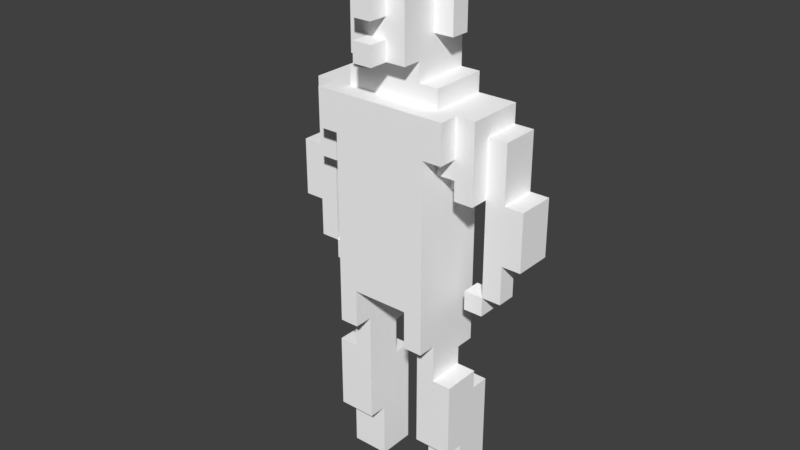 # Source: Renato_Stand.blend  (saved by Blender 2.79.0; exported with 4.5.12 LTS)
import bpy
from mathutils import Matrix  # noqa: F401  (used for matrix-valued properties, if any)

bpy.ops.wm.read_factory_settings(use_empty=True)
scene = bpy.context.scene
scene.name = 'Scene'

# ---- collections
col_collection_1 = bpy.data.collections.new('Collection 1'); scene.collection.children.link(col_collection_1)

# ---- materials (node trees are filled in below, after node groups)
mat_palette_011 = bpy.data.materials.new('palette.011')
mat_palette_011.alpha_threshold = 0.0
mat_palette_011.use_transparent_shadow = False
mat_palette_011.diffuse_color = (1.0, 1.0, 1.0, 1.0)
mat_palette_011.specular_color = (0.0, 0.0, 0.0)
mat_palette_011.roughness = 0.5
mat_palette_011.specular_intensity = 1.0

# ---- material node trees

# ---- world
world_world = bpy.data.worlds.new('World'); scene.world = world_world
world_world.color = (0.05088, 0.05088, 0.05088)
world_world.use_sun_shadow = False
world_world.sun_shadow_jitter_overblur = 0.0
world_world.cycles.sampling_method = 'MANUAL'

# ---- meshes
me_stand_renato = bpy.data.meshes.new('STAND_Renato')
me_stand_renato.from_pydata([(-6.5, 17.0, -0.5), (-6.5, 14.0, -2.5), (-6.5, 14.0, -0.5), (-6.5, 17.0, -2.5), (-5.5, 13.0, -1.5), (-5.5, 12.0, -1.5), (-5.5, 12.0, -0.5), (-5.5, 14.0, -0.5), (-5.5, 13.0, -2.5), (-5.5, 14.0, -2.5), (-5.5, 20.0, -0.5), (-5.5, 17.0, -2.5), (-5.5, 17.0, -0.5), (-5.5, 20.0, -2.5), (-4.5, 12.0, -0.5), (-4.5, 11.0, -1.5), (-4.5, 11.0, -0.5), (-4.5, 12.0, -1.5), (-4.5, 20.0, -0.5), (-4.5, 17.0, -0.5), (-4.5, 17.0, 0.5), (-4.5, 21.0, 0.5), (-4.5, 20.0, -2.5), (-4.5, 21.0, -2.5), (-3.5, 1.0, -0.5), (-3.5, 0.0, -2.5), (-3.5, 0.0, -0.5), (-3.5, 1.0, -2.5), (-3.5, 2.0, -0.5), (-3.5, 2.0, -2.5), (-3.5, 3.0, -0.5), (-3.5, 6.0, -1.5), (-3.5, 3.0, 0.5), (-3.5, 6.0, -2.5), (-3.5, 7.0, 0.5), (-3.5, 7.0, -1.5), (-3.5, 21.0, 1.5), (-3.5, 19.0, 0.5), (-3.5, 19.0, 1.5), (-3.5, 21.0, 0.5), (-2.5, 8.0, -1.5), (-2.5, 7.0, -1.5), (-2.5, 7.0, 0.5), (-2.5, 9.0, 0.5), (-2.5, 8.0, -2.5), (-2.5, 11.0, 1.5), (-2.5, 9.0, 1.5), (-2.5, 11.0, -2.5), (-2.5, 17.0, -0.5), (-2.5, 17.0, -2.5), (-2.5, 18.0, 0.5), (-2.5, 18.0, -0.5), (-2.5, 19.0, 1.5), (-2.5, 19.0, 0.5), (-2.5, 22.0, 0.5), (-2.5, 21.0, -2.5), (-2.5, 21.0, 0.5), (-2.5, 22.0, -2.5), (-2.5, 26.0, -0.5), (-2.5, 24.0, -1.5), (-2.5, 24.0, -0.5), (-2.5, 26.0, -1.5), (-1.5, 23.0, 0.5), (-1.5, 22.0, -2.5), (-1.5, 22.0, 0.5), (-1.5, 23.0, -0.5), (-1.5, 24.0, -0.5), (-1.5, 23.0, 1.5), (-1.5, 24.0, -1.5), (-1.5, 24.0, -2.5), (-1.5, 25.0, 1.5), (-1.5, 25.0, 0.5), (-1.5, 26.0, 1.5), (-1.5, 26.0, 0.5), (-1.5, 26.0, -0.5), (-1.5, 26.0, -1.5), (-1.5, 27.0, 1.5), (-1.5, 27.0, 0.5), (-1.5, 28.0, 1.5), (-1.5, 28.0, -2.5), (-0.5, 24.0, 2.5), (-0.5, 23.0, 1.5), (-0.5, 23.0, 2.5), (-0.5, 24.0, 1.5), (-0.5, 26.0, 1.5), (-0.5, 25.0, 1.5), (-0.5, 25.0, 2.5), (-0.5, 27.0, 2.5), (-0.5, 27.0, 1.5), (-0.5, 29.0, 1.5), (-0.5, 28.0, -0.5), (-0.5, 28.0, 1.5), (-0.5, 29.0, -0.5), (0.5, 29.0, -0.5), (0.5, 28.0, -1.5), (0.5, 28.0, -0.5), (0.5, 29.0, -1.5), (1.5, 1.0, -0.5), (1.5, 0.0, -2.5), (1.5, 0.0, -0.5), (1.5, 1.0, -2.5), (1.5, 2.0, -0.5), (1.5, 2.0, -2.5), (1.5, 3.0, -0.5), (1.5, 6.0, -1.5), (1.5, 3.0, 0.5), (1.5, 6.0, -2.5), (1.5, 8.0, -1.5), (1.5, 9.0, 0.5), (1.5, 8.0, -2.5), (1.5, 11.0, 1.5), (1.5, 9.0, 1.5), (1.5, 11.0, -2.5), (3.5, 12.0, -0.5), (3.5, 11.0, -1.5), (3.5, 11.0, -0.5), (3.5, 12.0, -1.5), (3.5, 18.0, 0.5), (3.5, 17.0, -0.5), (3.5, 17.0, 0.5), (3.5, 18.0, -0.5), (4.5, 13.0, -1.5), (4.5, 12.0, -1.5), (4.5, 12.0, -0.5), (4.5, 17.0, -0.5), (4.5, 13.0, -2.5), (4.5, 17.0, -2.5), (-4.5, 12.0, -0.5), (-4.5, 12.0, -1.5), (-4.5, 13.0, -1.5), (-4.5, 17.0, -0.5), (-4.5, 13.0, -2.5), (-4.5, 17.0, -2.5), (-3.5, 11.0, -0.5), (-3.5, 11.0, -1.5), (-3.5, 12.0, -0.5), (-3.5, 12.0, -1.5), (-3.5, 17.0, 0.5), (-3.5, 17.0, -0.5), (-3.5, 18.0, 0.5), (-3.5, 18.0, -0.5), (-1.5, 0.0, -0.5), (-1.5, 0.0, -2.5), (-1.5, 1.0, -0.5), (-1.5, 1.0, -2.5), (-1.5, 2.0, -0.5), (-1.5, 2.0, -2.5), (-1.5, 3.0, -0.5), (-1.5, 6.0, -1.5), (-1.5, 3.0, 0.5), (-1.5, 6.0, -2.5), (-1.5, 8.0, -1.5), (-1.5, 9.0, 0.5), (-1.5, 8.0, -2.5), (-1.5, 9.0, 1.5), (-1.5, 11.0, 1.5), (-1.5, 11.0, -2.5), (0.5, 23.0, 2.5), (0.5, 23.0, 1.5), (0.5, 24.0, 2.5), (0.5, 24.0, 1.5), (0.5, 25.0, 2.5), (0.5, 25.0, 1.5), (0.5, 26.0, 1.5), (0.5, 27.0, 2.5), (0.5, 27.0, 1.5), (1.5, 22.0, 0.5), (1.5, 22.0, -2.5), (1.5, 23.0, 0.5), (1.5, 23.0, -0.5), (1.5, 23.0, 1.5), (1.5, 24.0, -0.5), (1.5, 24.0, -1.5), (1.5, 24.0, -2.5), (1.5, 25.0, 1.5), (1.5, 25.0, 0.5), (1.5, 26.0, 1.5), (1.5, 26.0, 0.5), (1.5, 26.0, -0.5), (1.5, 26.0, -1.5), (1.5, 27.0, 1.5), (1.5, 27.0, 0.5), (1.5, 28.0, -1.5), (1.5, 28.0, -2.5), (1.5, 29.0, 1.5), (1.5, 29.0, -1.5), (2.5, 7.0, 0.5), (2.5, 7.0, -1.5), (2.5, 8.0, -1.5), (2.5, 9.0, 0.5), (2.5, 8.0, -2.5), (2.5, 9.0, 1.5), (2.5, 11.0, 1.5), (2.5, 11.0, -2.5), (2.5, 17.0, -0.5), (2.5, 17.0, -2.5), (2.5, 18.0, 0.5), (2.5, 18.0, -0.5), (2.5, 19.0, 1.5), (2.5, 19.0, 0.5), (2.5, 21.0, 0.5), (2.5, 21.0, -2.5), (2.5, 22.0, 0.5), (2.5, 22.0, -2.5), (2.5, 24.0, -0.5), (2.5, 24.0, -1.5), (2.5, 26.0, -0.5), (2.5, 26.0, -1.5), (3.5, 0.0, -0.5), (3.5, 0.0, -2.5), (3.5, 1.0, -0.5), (3.5, 1.0, -2.5), (3.5, 2.0, -0.5), (3.5, 2.0, -2.5), (3.5, 3.0, -0.5), (3.5, 6.0, -1.5), (3.5, 3.0, 0.5), (3.5, 6.0, -2.5), (3.5, 7.0, 0.5), (3.5, 7.0, -1.5), (3.5, 19.0, 1.5), (3.5, 19.0, 0.5), (3.5, 21.0, 1.5), (3.5, 21.0, 0.5), (4.5, 11.0, -0.5), (4.5, 11.0, -1.5), (4.5, 12.0, -0.5), (4.5, 12.0, -1.5), (4.5, 17.0, 0.5), (4.5, 17.0, -0.5), (4.5, 20.0, -0.5), (4.5, 21.0, 0.5), (4.5, 20.0, -2.5), (4.5, 21.0, -2.5), (5.5, 12.0, -0.5), (5.5, 12.0, -1.5), (5.5, 13.0, -1.5), (5.5, 14.0, -0.5), (5.5, 13.0, -2.5), (5.5, 14.0, -2.5), (5.5, 17.0, -0.5), (5.5, 17.0, -2.5), (5.5, 20.0, -0.5), (5.5, 20.0, -2.5), (6.5, 14.0, -0.5), (6.5, 14.0, -2.5), (6.5, 17.0, -0.5), (6.5, 17.0, -2.5), (0.5, 23.0, 2.5), (-0.5, 24.0, 2.5), (-0.5, 23.0, 2.5), (0.5, 24.0, 2.5), (0.5, 25.0, 2.5), (-0.5, 27.0, 2.5), (-0.5, 25.0, 2.5), (0.5, 27.0, 2.5), (-2.5, 19.0, 1.5), (-3.5, 21.0, 1.5), (-3.5, 19.0, 1.5), (-1.5, 9.0, 1.5), (-2.5, 11.0, 1.5), (-2.5, 9.0, 1.5), (-1.5, 11.0, 1.5), (-0.5, 23.0, 1.5), (-1.5, 25.0, 1.5), (-1.5, 23.0, 1.5), (-0.5, 24.0, 1.5), (-0.5, 25.0, 1.5), (-1.5, 26.0, 1.5), (-0.5, 26.0, 1.5), (-1.5, 27.0, 1.5), (-0.5, 27.0, 1.5), (-1.5, 28.0, 1.5), (-0.5, 28.0, 1.5), (0.5, 24.0, 1.5), (0.5, 25.0, 1.5), (0.5, 27.0, 1.5), (-0.5, 29.0, 1.5), (1.5, 11.0, 1.5), (1.5, 23.0, 1.5), (0.5, 23.0, 1.5), (1.5, 25.0, 1.5), (0.5, 26.0, 1.5), (1.5, 26.0, 1.5), (1.5, 27.0, 1.5), (1.5, 29.0, 1.5), (2.5, 9.0, 1.5), (1.5, 9.0, 1.5), (2.5, 11.0, 1.5), (2.5, 19.0, 1.5), (3.5, 19.0, 1.5), (3.5, 21.0, 1.5), (-3.5, 17.0, 0.5), (-4.5, 21.0, 0.5), (-4.5, 17.0, 0.5), (-3.5, 18.0, 0.5), (-3.5, 19.0, 0.5), (-3.5, 21.0, 0.5), (-2.5, 7.0, 0.5), (-3.5, 7.0, 0.5), (-3.5, 3.0, 0.5), (-2.5, 18.0, 0.5), (-2.5, 19.0, 0.5), (-1.5, 3.0, 0.5), (-2.5, 9.0, 0.5), (-1.5, 9.0, 0.5), (-1.5, 21.0, 0.5), (-2.5, 22.0, 0.5), (-2.5, 21.0, 0.5), (-1.5, 22.0, 0.5), (-0.5, 23.0, 0.5), (-1.5, 23.0, 0.5), (0.5, 23.0, 0.5), (1.5, 21.0, 0.5), (1.5, 22.0, 0.5), (1.5, 23.0, 0.5), (2.5, 7.0, 0.5), (1.5, 9.0, 0.5), (1.5, 3.0, 0.5), (2.5, 9.0, 0.5), (2.5, 21.0, 0.5), (2.5, 22.0, 0.5), (3.5, 3.0, 0.5), (3.5, 7.0, 0.5), (3.5, 18.0, 0.5), (2.5, 19.0, 0.5), (2.5, 18.0, 0.5), (3.5, 19.0, 0.5), (4.5, 17.0, 0.5), (3.5, 21.0, 0.5), (3.5, 17.0, 0.5), (4.5, 21.0, 0.5), (-5.5, 14.0, -0.5), (-6.5, 17.0, -0.5), (-6.5, 14.0, -0.5), (-5.5, 17.0, -0.5), (-4.5, 12.0, -0.5), (-5.5, 12.0, -0.5), (-4.5, 17.0, -0.5), (-5.5, 20.0, -0.5), (-4.5, 20.0, -0.5), (-3.5, 11.0, -0.5), (-4.5, 11.0, -0.5), (-3.5, 12.0, -0.5), (-2.5, 17.0, -0.5), (-3.5, 18.0, -0.5), (-3.5, 17.0, -0.5), (-2.5, 18.0, -0.5), (-1.5, 0.0, -0.5), (-3.5, 1.0, -0.5), (-3.5, 0.0, -0.5), (-1.5, 1.0, -0.5), (-3.5, 2.0, -0.5), (-1.5, 2.0, -0.5), (-3.5, 3.0, -0.5), (-1.5, 3.0, -0.5), (-1.5, 24.0, -0.5), (-2.5, 26.0, -0.5), (-2.5, 24.0, -0.5), (-1.5, 26.0, -0.5), (2.5, 24.0, -0.5), (1.5, 26.0, -0.5), (1.5, 24.0, -0.5), (2.5, 26.0, -0.5), (3.5, 0.0, -0.5), (1.5, 1.0, -0.5), (1.5, 0.0, -0.5), (3.5, 1.0, -0.5), (1.5, 2.0, -0.5), (3.5, 2.0, -0.5), (1.5, 3.0, -0.5), (3.5, 3.0, -0.5), (3.5, 17.0, -0.5), (2.5, 18.0, -0.5), (2.5, 17.0, -0.5), (3.5, 18.0, -0.5), (4.5, 11.0, -0.5), (3.5, 12.0, -0.5), (3.5, 11.0, -0.5), (4.5, 12.0, -0.5), (5.5, 12.0, -0.5), (4.5, 17.0, -0.5), (5.5, 14.0, -0.5), (5.5, 17.0, -0.5), (4.5, 20.0, -0.5), (5.5, 20.0, -0.5), (6.5, 14.0, -0.5), (6.5, 17.0, -0.5), (-0.5, 28.0, -0.5), (-0.5, 29.0, -0.5), (0.5, 28.0, -0.5), (0.5, 29.0, -0.5), (-5.5, 12.0, -1.5), (-5.5, 13.0, -1.5), (-4.5, 12.0, -1.5), (-4.5, 13.0, -1.5), (-4.5, 11.0, -1.5), (-3.5, 11.0, -1.5), (-3.5, 12.0, -1.5), (-3.5, 6.0, -1.5), (-3.5, 7.0, -1.5), (-2.5, 7.0, -1.5), (-2.5, 8.0, -1.5), (-1.5, 6.0, -1.5), (-1.5, 8.0, -1.5), (-2.5, 24.0, -1.5), (-2.5, 26.0, -1.5), (-1.5, 24.0, -1.5), (-1.5, 26.0, -1.5), (0.5, 28.0, -1.5), (0.5, 29.0, -1.5), (1.5, 28.0, -1.5), (1.5, 29.0, -1.5), (1.5, 6.0, -1.5), (1.5, 8.0, -1.5), (2.5, 7.0, -1.5), (2.5, 8.0, -1.5), (1.5, 24.0, -1.5), (1.5, 26.0, -1.5), (2.5, 24.0, -1.5), (2.5, 26.0, -1.5), (3.5, 6.0, -1.5), (3.5, 7.0, -1.5), (3.5, 11.0, -1.5), (3.5, 12.0, -1.5), (4.5, 11.0, -1.5), (4.5, 12.0, -1.5), (4.5, 13.0, -1.5), (5.5, 12.0, -1.5), (5.5, 13.0, -1.5), (-6.5, 14.0, -2.5), (-6.5, 17.0, -2.5), (-5.5, 14.0, -2.5), (-5.5, 17.0, -2.5), (-5.5, 13.0, -2.5), (-4.5, 13.0, -2.5), (-5.5, 20.0, -2.5), (-4.5, 17.0, -2.5), (-4.5, 20.0, -2.5), (-4.5, 21.0, -2.5), (-2.5, 17.0, -2.5), (-2.5, 21.0, -2.5), (-3.5, 0.0, -2.5), (-3.5, 1.0, -2.5), (-1.5, 0.0, -2.5), (-3.5, 2.0, -2.5), (-1.5, 1.0, -2.5), (-3.5, 6.0, -2.5), (-1.5, 2.0, -2.5), (-1.5, 6.0, -2.5), (-2.5, 8.0, -2.5), (-2.5, 11.0, -2.5), (-1.5, 8.0, -2.5), (-2.5, 22.0, -2.5), (-1.5, 11.0, -2.5), (-1.5, 22.0, -2.5), (1.5, 11.0, -2.5), (-1.5, 24.0, -2.5), (1.5, 22.0, -2.5), (-1.5, 28.0, -2.5), (1.5, 24.0, -2.5), (1.5, 28.0, -2.5), (1.5, 8.0, -2.5), (2.5, 8.0, -2.5), (2.5, 11.0, -2.5), (2.5, 17.0, -2.5), (2.5, 21.0, -2.5), (2.5, 22.0, -2.5), (1.5, 0.0, -2.5), (1.5, 1.0, -2.5), (3.5, 0.0, -2.5), (1.5, 2.0, -2.5), (3.5, 1.0, -2.5), (1.5, 6.0, -2.5), (3.5, 2.0, -2.5), (3.5, 6.0, -2.5), (4.5, 17.0, -2.5), (4.5, 20.0, -2.5), (4.5, 21.0, -2.5), (4.5, 13.0, -2.5), (5.5, 13.0, -2.5), (5.5, 14.0, -2.5), (5.5, 17.0, -2.5), (5.5, 20.0, -2.5), (6.5, 14.0, -2.5), (6.5, 17.0, -2.5), (-3.5, 0.0, -2.5), (-1.5, 0.0, -0.5), (-3.5, 0.0, -0.5), (-1.5, 0.0, -2.5), (1.5, 0.0, -2.5), (3.5, 0.0, -0.5), (1.5, 0.0, -0.5), (3.5, 0.0, -2.5), (-3.5, 3.0, -0.5), (-1.5, 3.0, 0.5), (-3.5, 3.0, 0.5), (-1.5, 3.0, -0.5), (1.5, 3.0, -0.5), (3.5, 3.0, 0.5), (1.5, 3.0, 0.5), (3.5, 3.0, -0.5), (-2.5, 8.0, -2.5), (-1.5, 8.0, -1.5), (-2.5, 8.0, -1.5), (-1.5, 8.0, -2.5), (1.5, 8.0, -2.5), (2.5, 8.0, -1.5), (1.5, 8.0, -1.5), (2.5, 8.0, -2.5), (-2.5, 9.0, 0.5), (-1.5, 9.0, 1.5), (-2.5, 9.0, 1.5), (-1.5, 9.0, 0.5), (1.5, 9.0, 0.5), (2.5, 9.0, 1.5), (1.5, 9.0, 1.5), (2.5, 9.0, 0.5), (-4.5, 11.0, -1.5), (-3.5, 11.0, -0.5), (-4.5, 11.0, -0.5), (-3.5, 11.0, -1.5), (3.5, 11.0, -1.5), (4.5, 11.0, -0.5), (3.5, 11.0, -0.5), (4.5, 11.0, -1.5), (-1.5, 11.0, -2.5), (1.5, 11.0, 1.5), (-1.5, 11.0, 1.5), (1.5, 11.0, -2.5), (-5.5, 12.0, -1.5), (-4.5, 12.0, -0.5), (-5.5, 12.0, -0.5), (-4.5, 12.0, -1.5), (4.5, 12.0, -1.5), (5.5, 12.0, -0.5), (4.5, 12.0, -0.5), (5.5, 12.0, -1.5), (-5.5, 13.0, -2.5), (-4.5, 13.0, -1.5), (-5.5, 13.0, -1.5), (-4.5, 13.0, -2.5), (4.5, 13.0, -2.5), (5.5, 13.0, -1.5), (4.5, 13.0, -1.5), (5.5, 13.0, -2.5), (-6.5, 14.0, -2.5), (-5.5, 14.0, -0.5), (-6.5, 14.0, -0.5), (-5.5, 14.0, -2.5), (5.5, 14.0, -2.5), (6.5, 14.0, -0.5), (5.5, 14.0, -0.5), (6.5, 14.0, -2.5), (-4.5, 17.0, -0.5), (-3.5, 17.0, 0.5), (-4.5, 17.0, 0.5), (-3.5, 17.0, -0.5), (3.5, 17.0, -0.5), (4.5, 17.0, 0.5), (3.5, 17.0, 0.5), (4.5, 17.0, -0.5), (-4.5, 17.0, -2.5), (-2.5, 17.0, -0.5), (-2.5, 17.0, -2.5), (2.5, 17.0, -2.5), (2.5, 17.0, -0.5), (4.5, 17.0, -2.5), (-3.5, 18.0, -0.5), (-2.5, 18.0, 0.5), (-3.5, 18.0, 0.5), (-2.5, 18.0, -0.5), (2.5, 18.0, -0.5), (3.5, 18.0, 0.5), (2.5, 18.0, 0.5), (3.5, 18.0, -0.5), (-3.5, 19.0, 0.5), (-2.5, 19.0, 1.5), (-3.5, 19.0, 1.5), (-2.5, 19.0, 0.5), (2.5, 19.0, 0.5), (3.5, 19.0, 1.5), (2.5, 19.0, 1.5), (3.5, 19.0, 0.5), (-0.5, 23.0, 1.5), (0.5, 23.0, 2.5), (-0.5, 23.0, 2.5), (0.5, 23.0, 1.5), (-1.5, 23.0, 0.5), (-1.5, 23.0, 1.5), (-0.5, 23.0, 0.5), (0.5, 23.0, 0.5), (1.5, 23.0, 1.5), (1.5, 23.0, 0.5), (-2.5, 24.0, -1.5), (-1.5, 24.0, -0.5), (-2.5, 24.0, -0.5), (-1.5, 24.0, -1.5), (1.5, 24.0, -1.5), (2.5, 24.0, -0.5), (1.5, 24.0, -0.5), (2.5, 24.0, -1.5), (-0.5, 25.0, 1.5), (0.5, 25.0, 2.5), (-0.5, 25.0, 2.5), (0.5, 25.0, 1.5), (-3.5, 6.0, -1.5), (-1.5, 6.0, -1.5), (-3.5, 6.0, -2.5), (-1.5, 6.0, -2.5), (1.5, 6.0, -1.5), (3.5, 6.0, -1.5), (1.5, 6.0, -2.5), (3.5, 6.0, -2.5), (-3.5, 7.0, 0.5), (-2.5, 7.0, 0.5), (-3.5, 7.0, -1.5), (-2.5, 7.0, -1.5), (2.5, 7.0, 0.5), (3.5, 7.0, 0.5), (2.5, 7.0, -1.5), (3.5, 7.0, -1.5), (-4.5, 12.0, -0.5), (-3.5, 12.0, -0.5), (-4.5, 12.0, -1.5), (-3.5, 12.0, -1.5), (3.5, 12.0, -0.5), (4.5, 12.0, -0.5), (3.5, 12.0, -1.5), (4.5, 12.0, -1.5), (-6.5, 17.0, -0.5), (-5.5, 17.0, -0.5), (-6.5, 17.0, -2.5), (-5.5, 17.0, -2.5), (5.5, 17.0, -0.5), (6.5, 17.0, -0.5), (5.5, 17.0, -2.5), (6.5, 17.0, -2.5), (-5.5, 20.0, -0.5), (-4.5, 20.0, -0.5), (-5.5, 20.0, -2.5), (-4.5, 20.0, -2.5), (4.5, 20.0, -0.5), (5.5, 20.0, -0.5), (4.5, 20.0, -2.5), (5.5, 20.0, -2.5), (-3.5, 21.0, 1.5), (3.5, 21.0, 1.5), (-3.5, 21.0, 0.5), (-2.5, 21.0, 0.5), (-1.5, 21.0, 0.5), (1.5, 21.0, 0.5), (2.5, 21.0, 0.5), (3.5, 21.0, 0.5), (-4.5, 21.0, 0.5), (-4.5, 21.0, -2.5), (-2.5, 21.0, -2.5), (4.5, 21.0, 0.5), (2.5, 21.0, -2.5), (4.5, 21.0, -2.5), (-2.5, 22.0, 0.5), (-1.5, 22.0, 0.5), (-2.5, 22.0, -2.5), (-1.5, 22.0, -2.5), (1.5, 22.0, 0.5), (2.5, 22.0, 0.5), (1.5, 22.0, -2.5), (2.5, 22.0, -2.5), (-0.5, 24.0, 2.5), (0.5, 24.0, 2.5), (-0.5, 24.0, 1.5), (0.5, 24.0, 1.5), (-2.5, 26.0, -0.5), (-1.5, 26.0, -0.5), (-2.5, 26.0, -1.5), (-1.5, 26.0, -1.5), (1.5, 26.0, -0.5), (2.5, 26.0, -0.5), (1.5, 26.0, -1.5), (2.5, 26.0, -1.5), (-0.5, 27.0, 2.5), (0.5, 27.0, 2.5), (-0.5, 27.0, 1.5), (0.5, 27.0, 1.5), (-1.5, 28.0, 1.5), (-0.5, 28.0, 1.5), (-0.5, 28.0, -0.5), (0.5, 28.0, -0.5), (0.5, 28.0, -1.5), (-1.5, 28.0, -2.5), (1.5, 28.0, -1.5), (1.5, 28.0, -2.5), (-0.5, 29.0, 1.5), (1.5, 29.0, 1.5), (-0.5, 29.0, -0.5), (0.5, 29.0, -0.5), (0.5, 29.0, -1.5), (1.5, 29.0, -1.5)], [], [(0, 1, 2), (3, 1, 0), (4, 5, 6), (7, 4, 6), (7, 8, 4), (9, 8, 7), (10, 11, 12), (13, 11, 10), (14, 15, 16), (17, 15, 14), (18, 19, 20), (21, 18, 20), (21, 22, 18), (23, 22, 21), (24, 25, 26), (27, 25, 24), (28, 27, 24), (29, 27, 28), (30, 29, 28), (31, 29, 30), (31, 30, 32), (33, 29, 31), (34, 31, 32), (35, 31, 34), (36, 37, 38), (39, 37, 36), (40, 41, 42), (43, 40, 42), (43, 44, 40), (45, 43, 46), (47, 44, 43), (47, 43, 45), (48, 47, 45), (49, 47, 48), (50, 48, 45), (51, 48, 50), (52, 50, 45), (53, 50, 52), (54, 55, 56), (57, 55, 54), (58, 59, 60), (61, 59, 58), (62, 63, 64), (65, 63, 62), (66, 62, 67), (66, 63, 65), (66, 65, 62), (68, 63, 66), (69, 63, 68), (70, 66, 67), (71, 66, 70), (72, 71, 70), (73, 66, 71), (73, 71, 72), (74, 66, 73), (75, 69, 68), (76, 73, 72), (77, 74, 73), (77, 73, 76), (77, 75, 74), (78, 77, 76), (79, 69, 75), (79, 77, 78), (79, 75, 77), (80, 81, 82), (83, 81, 80), (84, 85, 86), (87, 84, 86), (88, 84, 87), (89, 90, 91), (92, 90, 89), (93, 94, 95), (96, 94, 93), (97, 98, 99), (100, 98, 97), (101, 100, 97), (102, 100, 101), (103, 102, 101), (104, 102, 103), (104, 103, 105), (106, 102, 104), (107, 104, 105), (108, 107, 105), (108, 109, 107), (110, 108, 111), (112, 109, 108), (112, 108, 110), (113, 114, 115), (116, 114, 113), (117, 118, 119), (120, 118, 117), (121, 122, 123), (124, 121, 123), (124, 125, 121), (126, 125, 124), (127, 128, 129), (127, 129, 130), (129, 131, 130), (130, 131, 132), (133, 134, 135), (135, 134, 136), (137, 138, 139), (139, 138, 140), (141, 142, 143), (143, 142, 144), (143, 144, 145), (145, 144, 146), (145, 146, 147), (147, 146, 148), (149, 147, 148), (148, 146, 150), (149, 148, 151), (149, 151, 152), (151, 153, 152), (154, 152, 155), (152, 153, 156), (155, 152, 156), (157, 158, 159), (159, 158, 160), (161, 162, 163), (161, 163, 164), (164, 163, 165), (166, 167, 168), (168, 167, 169), (170, 168, 171), (169, 167, 171), (168, 169, 171), (171, 167, 172), (172, 167, 173), (170, 171, 174), (174, 171, 175), (174, 175, 176), (175, 171, 177), (176, 175, 177), (177, 171, 178), (172, 173, 179), (176, 177, 180), (177, 178, 181), (180, 177, 181), (178, 179, 181), (179, 173, 182), (181, 179, 182), (180, 181, 182), (182, 173, 183), (180, 182, 184), (184, 182, 185), (186, 187, 188), (186, 188, 189), (188, 190, 189), (191, 189, 192), (189, 190, 193), (192, 189, 193), (192, 193, 194), (194, 193, 195), (192, 194, 196), (196, 194, 197), (192, 196, 198), (198, 196, 199), (200, 201, 202), (202, 201, 203), (204, 205, 206), (206, 205, 207), (208, 209, 210), (210, 209, 211), (210, 211, 212), (212, 211, 213), (212, 213, 214), (214, 213, 215), (216, 214, 215), (215, 213, 217), (216, 215, 218), (218, 215, 219), (220, 221, 222), (222, 221, 223), (224, 225, 226), (226, 225, 227), (228, 229, 230), (228, 230, 231), (230, 232, 231), (231, 232, 233), (234, 235, 236), (234, 236, 237), (236, 238, 237), (237, 238, 239), (240, 241, 242), (242, 241, 243), (244, 245, 246), (246, 245, 247), (248, 249, 250), (251, 249, 248), (252, 253, 254), (255, 253, 252), (256, 257, 258), (259, 260, 261), (262, 256, 260), (262, 260, 259), (263, 264, 265), (266, 264, 263), (267, 268, 264), (267, 264, 266), (269, 270, 268), (269, 268, 267), (271, 272, 270), (271, 270, 269), (273, 272, 271), (274, 267, 266), (275, 267, 274), (276, 277, 273), (276, 273, 271), (278, 256, 262), (279, 275, 274), (279, 274, 280), (281, 282, 275), (281, 275, 279), (283, 276, 282), (283, 282, 281), (284, 277, 276), (284, 276, 283), (285, 277, 284), (286, 278, 287), (288, 256, 278), (288, 278, 286), (289, 257, 256), (289, 256, 288), (290, 257, 289), (291, 257, 290), (292, 293, 294), (295, 293, 292), (296, 293, 295), (297, 293, 296), (298, 299, 300), (301, 296, 295), (302, 296, 301), (303, 304, 298), (303, 298, 300), (305, 304, 303), (306, 307, 308), (309, 307, 306), (310, 311, 309), (310, 309, 306), (312, 310, 306), (313, 312, 306), (314, 312, 313), (315, 312, 314), (316, 317, 318), (319, 317, 316), (320, 314, 313), (321, 314, 320), (322, 316, 318), (323, 316, 322), (324, 325, 326), (327, 325, 324), (328, 329, 327), (328, 327, 324), (328, 324, 330), (331, 329, 328), (332, 333, 334), (335, 333, 332), (336, 332, 337), (336, 335, 332), (338, 339, 335), (338, 335, 336), (340, 339, 338), (341, 336, 342), (343, 336, 341), (344, 345, 346), (347, 345, 344), (348, 349, 350), (351, 352, 349), (351, 349, 348), (353, 354, 352), (353, 352, 351), (355, 354, 353), (356, 357, 358), (359, 357, 356), (360, 361, 362), (363, 361, 360), (364, 365, 366), (367, 368, 365), (367, 365, 364), (369, 370, 368), (369, 368, 367), (371, 370, 369), (372, 373, 374), (375, 373, 372), (376, 377, 378), (379, 377, 376), (380, 381, 379), (382, 381, 380), (383, 384, 381), (383, 381, 382), (385, 384, 383), (386, 383, 382), (387, 383, 386), (388, 389, 390), (390, 389, 391), (392, 393, 394), (394, 393, 395), (396, 394, 397), (397, 394, 398), (399, 400, 401), (401, 402, 403), (399, 401, 403), (403, 402, 404), (405, 406, 407), (407, 406, 408), (409, 410, 411), (411, 410, 412), (413, 414, 415), (415, 414, 416), (417, 418, 419), (419, 418, 420), (413, 415, 421), (421, 415, 422), (423, 424, 425), (425, 424, 426), (426, 427, 428), (428, 427, 429), (430, 431, 432), (432, 431, 433), (434, 432, 435), (432, 433, 435), (433, 436, 437), (435, 433, 437), (437, 436, 438), (438, 439, 440), (437, 438, 440), (440, 439, 441), (442, 443, 444), (443, 445, 446), (444, 443, 446), (445, 447, 448), (446, 445, 448), (448, 447, 449), (450, 451, 452), (441, 453, 454), (452, 451, 454), (451, 440, 454), (440, 441, 454), (454, 453, 455), (454, 455, 456), (455, 457, 458), (456, 455, 458), (457, 459, 460), (458, 457, 460), (460, 459, 461), (462, 456, 463), (456, 458, 464), (463, 456, 464), (464, 458, 465), (465, 458, 466), (466, 458, 467), (468, 469, 470), (469, 471, 472), (470, 469, 472), (471, 473, 474), (472, 471, 474), (474, 473, 475), (465, 466, 476), (476, 466, 477), (477, 466, 478), (479, 476, 480), (480, 476, 481), (476, 477, 482), (481, 476, 482), (482, 477, 483), (481, 482, 484), (484, 482, 485), (486, 487, 488), (489, 487, 486), (490, 491, 492), (493, 491, 490), (494, 495, 496), (497, 495, 494), (498, 499, 500), (501, 499, 498), (502, 503, 504), (505, 503, 502), (506, 507, 508), (509, 507, 506), (510, 511, 512), (513, 511, 510), (514, 515, 516), (517, 515, 514), (518, 519, 520), (521, 519, 518), (522, 523, 524), (525, 523, 522), (526, 527, 528), (529, 527, 526), (530, 531, 532), (533, 531, 530), (534, 535, 536), (537, 535, 534), (538, 539, 540), (541, 539, 538), (542, 543, 544), (545, 543, 542), (546, 547, 548), (549, 547, 546), (550, 551, 552), (553, 551, 550), (554, 555, 556), (557, 555, 554), (558, 559, 560), (561, 559, 558), (562, 563, 557), (562, 557, 554), (564, 563, 562), (565, 561, 558), (565, 558, 566), (567, 561, 565), (568, 569, 570), (571, 569, 568), (572, 573, 574), (575, 573, 572), (576, 577, 578), (579, 577, 576), (580, 581, 582), (583, 581, 580), (584, 585, 586), (587, 585, 584), (588, 584, 589), (590, 587, 584), (590, 584, 588), (591, 592, 587), (591, 587, 590), (593, 592, 591), (594, 595, 596), (597, 595, 594), (598, 599, 600), (601, 599, 598), (602, 603, 604), (605, 603, 602), (606, 607, 608), (608, 607, 609), (610, 611, 612), (612, 611, 613), (614, 615, 616), (616, 615, 617), (618, 619, 620), (620, 619, 621), (622, 623, 624), (624, 623, 625), (626, 627, 628), (628, 627, 629), (630, 631, 632), (632, 631, 633), (634, 635, 636), (636, 635, 637), (638, 639, 640), (640, 639, 641), (642, 643, 644), (644, 643, 645), (646, 647, 648), (648, 647, 649), (649, 647, 650), (650, 647, 651), (651, 647, 652), (652, 647, 653), (654, 648, 655), (648, 649, 655), (655, 649, 656), (653, 657, 658), (652, 653, 658), (658, 657, 659), (660, 661, 662), (662, 661, 663), (664, 665, 666), (666, 665, 667), (668, 669, 670), (670, 669, 671), (672, 673, 674), (674, 673, 675), (676, 677, 678), (678, 677, 679), (680, 681, 682), (682, 681, 683), (684, 685, 686), (686, 687, 688), (684, 686, 689), (688, 690, 689), (686, 688, 689), (689, 690, 691), (692, 693, 694), (694, 693, 695), (695, 693, 696), (696, 693, 697)])
me_stand_renato.polygons.foreach_set('use_smooth', [True] * 488)
_uv = me_stand_renato.uv_layers.new(name='UVMap')
_uv.uv.foreach_set('vector', [0.9199, 0.5, 0.9199, 0.5, 0.9199, 0.5, 0.9199, 0.5, 0.9199, 0.5, 0.9199, 0.5, 0.9199, 0.5, 0.9199, 0.5, 0.9199, 0.5, 0.9199, 0.5, 0.9199, 0.5, 0.9199, 0.5, 0.9199, 0.5, 0.9199, 0.5, 0.9199, 0.5, 0.9199, 0.5, 0.9199, 0.5, 0.9199, 0.5, 0.04102, 0.5, 0.04102, 0.5, 0.04102, 0.5, 0.04102, 0.5, 0.04102, 0.5, 0.04102, 0.5, 0.9199, 0.5, 0.9199, 0.5, 0.9199, 0.5, 0.9199, 0.5, 0.9199, 0.5, 0.9199, 0.5, 0.04102, 0.5, 0.04102, 0.5, 0.04102, 0.5, 0.04102, 0.5, 0.04102, 0.5, 0.04102, 0.5, 0.04102, 0.5, 0.04102, 0.5, 0.04102, 0.5, 0.04102, 0.5, 0.04102, 0.5, 0.04102, 0.5, 0.01758, 0.5, 0.01758, 0.5, 0.01758, 0.5, 0.01758, 0.5, 0.01758, 0.5, 0.01758, 0.5, 0.5527, 0.5, 0.5527, 0.5, 0.5527, 0.5, 0.5527, 0.5, 0.5527, 0.5, 0.5527, 0.5, 0.5488, 0.5, 0.5488, 0.5, 0.5488, 0.5, 0.5488, 0.5, 0.5488, 0.5, 0.5488, 0.5, 0.5488, 0.5, 0.5488, 0.5, 0.5488, 0.5, 0.5488, 0.5, 0.5488, 0.5, 0.5488, 0.5, 0.5488, 0.5, 0.5488, 0.5, 0.5488, 0.5, 0.5488, 0.5, 0.5488, 0.5, 0.5488, 0.5, 0.04102, 0.5, 0.04102, 0.5, 0.04102, 0.5, 0.04102, 0.5, 0.04102, 0.5, 0.04102, 0.5, 0.5488, 0.5, 0.5488, 0.5, 0.5488, 0.5, 0.5488, 0.5, 0.5488, 0.5, 0.5488, 0.5, 0.5488, 0.5, 0.5488, 0.5, 0.5488, 0.5, 0.5488, 0.5, 0.5488, 0.5, 0.5488, 0.5, 0.5488, 0.5, 0.5488, 0.5, 0.5488, 0.5, 0.5488, 0.5, 0.5488, 0.5, 0.5488, 0.5, 0.04102, 0.5, 0.04102, 0.5, 0.04102, 0.5, 0.04102, 0.5, 0.04102, 0.5, 0.04102, 0.5, 0.04102, 0.5, 0.04102, 0.5, 0.04102, 0.5, 0.04102, 0.5, 0.04102, 0.5, 0.04102, 0.5, 0.04102, 0.5, 0.04102, 0.5, 0.04102, 0.5, 0.04102, 0.5, 0.04102, 0.5, 0.04102, 0.5, 0.04102, 0.5, 0.04102, 0.5, 0.04102, 0.5, 0.04102, 0.5, 0.04102, 0.5, 0.04102, 0.5, 0.9199, 0.5, 0.9199, 0.5, 0.9199, 0.5, 0.9199, 0.5, 0.9199, 0.5, 0.9199, 0.5, 0.9199, 0.5, 0.9199, 0.5, 0.9199, 0.5, 0.9199, 0.5, 0.9199, 0.5, 0.9199, 0.5, 0.9434, 0.5, 0.9434, 0.5, 0.9434, 0.5, 0.9199, 0.5, 0.9199, 0.5, 0.9199, 0.5, 0.9434, 0.5, 0.9434, 0.5, 0.9434, 0.5, 0.9199, 0.5, 0.9199, 0.5, 0.9199, 0.5, 0.9199, 0.5, 0.9199, 0.5, 0.9199, 0.5, 0.9434, 0.5, 0.9434, 0.5, 0.9434, 0.5, 0.9434, 0.5, 0.9434, 0.5, 0.9434, 0.5, 0.9355, 0.5, 0.9355, 0.5, 0.9355, 0.5, 0.9434, 0.5, 0.9434, 0.5, 0.9434, 0.5, 0.9355, 0.5, 0.9355, 0.5, 0.9355, 0.5, 0.9434, 0.5, 0.9434, 0.5, 0.9434, 0.5, 0.01758, 0.5, 0.01758, 0.5, 0.01758, 0.5, 0.9199, 0.5, 0.9199, 0.5, 0.9199, 0.5, 0.01758, 0.5, 0.01758, 0.5, 0.01758, 0.5, 0.9199, 0.5, 0.9199, 0.5, 0.9199, 0.5, 0.01758, 0.5, 0.01758, 0.5, 0.01758, 0.5, 0.01758, 0.5, 0.01758, 0.5, 0.01758, 0.5, 0.01758, 0.5, 0.01758, 0.5, 0.01758, 0.5, 0.01758, 0.5, 0.01758, 0.5, 0.01758, 0.5, 0.01758, 0.5, 0.01758, 0.5, 0.01758, 0.5, 0.9199, 0.5, 0.9199, 0.5, 0.9199, 0.5, 0.9199, 0.5, 0.9199, 0.5, 0.9199, 0.5, 0.9199, 0.5, 0.9199, 0.5, 0.9199, 0.5, 0.9199, 0.5, 0.9199, 0.5, 0.9199, 0.5, 0.9199, 0.5, 0.9199, 0.5, 0.9199, 0.5, 0.01758, 0.5, 0.01758, 0.5, 0.01758, 0.5, 0.01758, 0.5, 0.01758, 0.5, 0.01758, 0.5, 0.01758, 0.5, 0.01758, 0.5, 0.01758, 0.5, 0.01758, 0.5, 0.01758, 0.5, 0.01758, 0.5, 0.01758, 0.5, 0.01758, 0.5, 0.01758, 0.5, 0.01758, 0.5, 0.01758, 0.5, 0.01758, 0.5, 0.5527, 0.5, 0.5527, 0.5, 0.5527, 0.5, 0.5527, 0.5, 0.5527, 0.5, 0.5527, 0.5, 0.5488, 0.5, 0.5488, 0.5, 0.5488, 0.5, 0.5488, 0.5, 0.5488, 0.5, 0.5488, 0.5, 0.5488, 0.5, 0.5488, 0.5, 0.5488, 0.5, 0.5488, 0.5, 0.5488, 0.5, 0.5488, 0.5, 0.5488, 0.5, 0.5488, 0.5, 0.5488, 0.5, 0.5488, 0.5, 0.5488, 0.5, 0.5488, 0.5, 0.5488, 0.5, 0.5488, 0.5, 0.5488, 0.5, 0.5488, 0.5, 0.5488, 0.5, 0.5488, 0.5, 0.5488, 0.5, 0.5488, 0.5, 0.5488, 0.5, 0.5488, 0.5, 0.5488, 0.5, 0.5488, 0.5, 0.9199, 0.5, 0.9199, 0.5, 0.9199, 0.5, 0.9199, 0.5, 0.9199, 0.5, 0.9199, 0.5, 0.04102, 0.5, 0.04102, 0.5, 0.04102, 0.5, 0.04102, 0.5, 0.04102, 0.5, 0.04102, 0.5, 0.9199, 0.5, 0.9199, 0.5, 0.9199, 0.5, 0.9199, 0.5, 0.9199, 0.5, 0.9199, 0.5, 0.9199, 0.5, 0.9199, 0.5, 0.9199, 0.5, 0.9199, 0.5, 0.9199, 0.5, 0.9199, 0.5, 0.9199, 0.5, 0.9199, 0.5, 0.9199, 0.5, 0.9199, 0.5, 0.9199, 0.5, 0.9199, 0.5, 0.9199, 0.5, 0.9199, 0.5, 0.9199, 0.5, 0.9199, 0.5, 0.9199, 0.5, 0.9199, 0.5, 0.9199, 0.5, 0.9199, 0.5, 0.9199, 0.5, 0.9199, 0.5, 0.9199, 0.5, 0.9199, 0.5, 0.04102, 0.5, 0.04102, 0.5, 0.04102, 0.5, 0.04102, 0.5, 0.04102, 0.5, 0.04102, 0.5, 0.01758, 0.5, 0.01758, 0.5, 0.01758, 0.5, 0.01758, 0.5, 0.01758, 0.5, 0.01758, 0.5, 0.5527, 0.5, 0.5527, 0.5, 0.5527, 0.5, 0.5527, 0.5, 0.5527, 0.5, 0.5527, 0.5, 0.5488, 0.5, 0.5488, 0.5, 0.5488, 0.5, 0.5488, 0.5, 0.5488, 0.5, 0.5488, 0.5, 0.5488, 0.5, 0.5488, 0.5, 0.5488, 0.5, 0.5488, 0.5, 0.5488, 0.5, 0.5488, 0.5, 0.5488, 0.5, 0.5488, 0.5, 0.5488, 0.5, 0.5488, 0.5, 0.5488, 0.5, 0.5488, 0.5, 0.5488, 0.5, 0.5488, 0.5, 0.5488, 0.5, 0.5488, 0.5, 0.5488, 0.5, 0.5488, 0.5, 0.5488, 0.5, 0.5488, 0.5, 0.5488, 0.5, 0.5488, 0.5, 0.5488, 0.5, 0.5488, 0.5, 0.9199, 0.5, 0.9199, 0.5, 0.9199, 0.5, 0.9199, 0.5, 0.9199, 0.5, 0.9199, 0.5, 0.9199, 0.5, 0.9199, 0.5, 0.9199, 0.5, 0.9199, 0.5, 0.9199, 0.5, 0.9199, 0.5, 0.9199, 0.5, 0.9199, 0.5, 0.9199, 0.5, 0.9199, 0.5, 0.9199, 0.5, 0.9199, 0.5, 0.9199, 0.5, 0.9199, 0.5, 0.9199, 0.5, 0.9434, 0.5, 0.9434, 0.5, 0.9434, 0.5, 0.9199, 0.5, 0.9199, 0.5, 0.9199, 0.5, 0.9434, 0.5, 0.9434, 0.5, 0.9434, 0.5, 0.9199, 0.5, 0.9199, 0.5, 0.9199, 0.5, 0.9199, 0.5, 0.9199, 0.5, 0.9199, 0.5, 0.9434, 0.5, 0.9434, 0.5, 0.9434, 0.5, 0.9434, 0.5, 0.9434, 0.5, 0.9434, 0.5, 0.9355, 0.5, 0.9355, 0.5, 0.9355, 0.5, 0.9434, 0.5, 0.9434, 0.5, 0.9434, 0.5, 0.9355, 0.5, 0.9355, 0.5, 0.9355, 0.5, 0.9434, 0.5, 0.9434, 0.5, 0.9434, 0.5, 0.01758, 0.5, 0.01758, 0.5, 0.01758, 0.5, 0.9199, 0.5, 0.9199, 0.5, 0.9199, 0.5, 0.01758, 0.5, 0.01758, 0.5, 0.01758, 0.5, 0.9199, 0.5, 0.9199, 0.5, 0.9199, 0.5, 0.01758, 0.5, 0.01758, 0.5, 0.01758, 0.5, 0.01758, 0.5, 0.01758, 0.5, 0.01758, 0.5, 0.01758, 0.5, 0.01758, 0.5, 0.01758, 0.5, 0.01758, 0.5, 0.01758, 0.5, 0.01758, 0.5, 0.01758, 0.5, 0.01758, 0.5, 0.01758, 0.5, 0.01758, 0.5, 0.01758, 0.5, 0.01758, 0.5, 0.01758, 0.5, 0.01758, 0.5, 0.01758, 0.5, 0.5488, 0.5, 0.5488, 0.5, 0.5488, 0.5, 0.5488, 0.5, 0.5488, 0.5, 0.5488, 0.5, 0.5488, 0.5, 0.5488, 0.5, 0.5488, 0.5, 0.5488, 0.5, 0.5488, 0.5, 0.5488, 0.5, 0.5488, 0.5, 0.5488, 0.5, 0.5488, 0.5, 0.5488, 0.5, 0.5488, 0.5, 0.5488, 0.5, 0.04102, 0.5, 0.04102, 0.5, 0.04102, 0.5, 0.04102, 0.5, 0.04102, 0.5, 0.04102, 0.5, 0.04102, 0.5, 0.04102, 0.5, 0.04102, 0.5, 0.04102, 0.5, 0.04102, 0.5, 0.04102, 0.5, 0.04102, 0.5, 0.04102, 0.5, 0.04102, 0.5, 0.04102, 0.5, 0.04102, 0.5, 0.04102, 0.5, 0.04102, 0.5, 0.04102, 0.5, 0.04102, 0.5, 0.04102, 0.5, 0.04102, 0.5, 0.04102, 0.5, 0.9199, 0.5, 0.9199, 0.5, 0.9199, 0.5, 0.9199, 0.5, 0.9199, 0.5, 0.9199, 0.5, 0.01758, 0.5, 0.01758, 0.5, 0.01758, 0.5, 0.01758, 0.5, 0.01758, 0.5, 0.01758, 0.5, 0.5527, 0.5, 0.5527, 0.5, 0.5527, 0.5, 0.5527, 0.5, 0.5527, 0.5, 0.5527, 0.5, 0.5488, 0.5, 0.5488, 0.5, 0.5488, 0.5, 0.5488, 0.5, 0.5488, 0.5, 0.5488, 0.5, 0.5488, 0.5, 0.5488, 0.5, 0.5488, 0.5, 0.5488, 0.5, 0.5488, 0.5, 0.5488, 0.5, 0.5488, 0.5, 0.5488, 0.5, 0.5488, 0.5, 0.5488, 0.5, 0.5488, 0.5, 0.5488, 0.5, 0.04102, 0.5, 0.04102, 0.5, 0.04102, 0.5, 0.04102, 0.5, 0.04102, 0.5, 0.04102, 0.5, 0.9199, 0.5, 0.9199, 0.5, 0.9199, 0.5, 0.9199, 0.5, 0.9199, 0.5, 0.9199, 0.5, 0.04102, 0.5, 0.04102, 0.5, 0.04102, 0.5, 0.04102, 0.5, 0.04102, 0.5, 0.04102, 0.5, 0.04102, 0.5, 0.04102, 0.5, 0.04102, 0.5, 0.04102, 0.5, 0.04102, 0.5, 0.04102, 0.5, 0.9199, 0.5, 0.9199, 0.5, 0.9199, 0.5, 0.9199, 0.5, 0.9199, 0.5, 0.9199, 0.5, 0.9199, 0.5, 0.9199, 0.5, 0.9199, 0.5, 0.9199, 0.5, 0.9199, 0.5, 0.9199, 0.5, 0.04102, 0.5, 0.04102, 0.5, 0.04102, 0.5, 0.04102, 0.5, 0.04102, 0.5, 0.04102, 0.5, 0.9199, 0.5, 0.9199, 0.5, 0.9199, 0.5, 0.9199, 0.5, 0.9199, 0.5, 0.9199, 0.5, 0.9199, 0.5, 0.9199, 0.5, 0.9199, 0.5, 0.9199, 0.5, 0.9199, 0.5, 0.9199, 0.5, 0.9199, 0.5, 0.9199, 0.5, 0.9199, 0.5, 0.9199, 0.5, 0.9199, 0.5, 0.9199, 0.5, 0.04102, 0.5, 0.04102, 0.5, 0.04102, 0.5, 0.5488, 0.5, 0.5488, 0.5, 0.5488, 0.5, 0.04102, 0.5, 0.04102, 0.5, 0.04102, 0.5, 0.5488, 0.5, 0.5488, 0.5, 0.5488, 0.5, 0.9434, 0.5, 0.9434, 0.5, 0.9434, 0.5, 0.9434, 0.5, 0.9434, 0.5, 0.9434, 0.5, 0.9355, 0.5, 0.9355, 0.5, 0.9355, 0.5, 0.9434, 0.5, 0.9434, 0.5, 0.9434, 0.5, 0.9199, 0.5, 0.9199, 0.5, 0.9199, 0.5, 0.9355, 0.5, 0.9355, 0.5, 0.9355, 0.5, 0.01758, 0.5, 0.01758, 0.5, 0.01758, 0.5, 0.9199, 0.5, 0.9199, 0.5, 0.9199, 0.5, 0.01758, 0.5, 0.01758, 0.5, 0.01758, 0.5, 0.9434, 0.5, 0.9434, 0.5, 0.9434, 0.5, 0.9434, 0.5, 0.9434, 0.5, 0.9434, 0.5, 0.01758, 0.5, 0.01758, 0.5, 0.01758, 0.5, 0.01758, 0.5, 0.01758, 0.5, 0.01758, 0.5, 0.04102, 0.5, 0.04102, 0.5, 0.04102, 0.5, 0.9434, 0.5, 0.9434, 0.5, 0.9434, 0.5, 0.9434, 0.5, 0.9434, 0.5, 0.9434, 0.5, 0.9355, 0.5, 0.9355, 0.5, 0.9355, 0.5, 0.9434, 0.5, 0.9434, 0.5, 0.9434, 0.5, 0.9199, 0.5, 0.9199, 0.5, 0.9199, 0.5, 0.9355, 0.5, 0.9355, 0.5, 0.9355, 0.5, 0.01758, 0.5, 0.01758, 0.5, 0.01758, 0.5, 0.9199, 0.5, 0.9199, 0.5, 0.9199, 0.5, 0.01758, 0.5, 0.01758, 0.5, 0.01758, 0.5, 0.5488, 0.5, 0.5488, 0.5, 0.5488, 0.5, 0.04102, 0.5, 0.04102, 0.5, 0.04102, 0.5, 0.5488, 0.5, 0.5488, 0.5, 0.5488, 0.5, 0.04102, 0.5, 0.04102, 0.5, 0.04102, 0.5, 0.04102, 0.5, 0.04102, 0.5, 0.04102, 0.5, 0.04102, 0.5, 0.04102, 0.5, 0.04102, 0.5, 0.04102, 0.5, 0.04102, 0.5, 0.04102, 0.5, 0.04102, 0.5, 0.04102, 0.5, 0.04102, 0.5, 0.04102, 0.5, 0.04102, 0.5, 0.04102, 0.5, 0.04102, 0.5, 0.04102, 0.5, 0.04102, 0.5, 0.04102, 0.5, 0.04102, 0.5, 0.04102, 0.5, 0.5488, 0.5, 0.5488, 0.5, 0.5488, 0.5, 0.04102, 0.5, 0.04102, 0.5, 0.04102, 0.5, 0.04102, 0.5, 0.04102, 0.5, 0.04102, 0.5, 0.5488, 0.5, 0.5488, 0.5, 0.5488, 0.5, 0.5488, 0.5, 0.5488, 0.5, 0.5488, 0.5, 0.5488, 0.5, 0.5488, 0.5, 0.5488, 0.5, 0.04102, 0.5, 0.04102, 0.5, 0.04102, 0.5, 0.04102, 0.5, 0.04102, 0.5, 0.04102, 0.5, 0.9199, 0.5, 0.9199, 0.5, 0.9199, 0.5, 0.9199, 0.5, 0.9199, 0.5, 0.9199, 0.5, 0.9199, 0.5, 0.9199, 0.5, 0.9199, 0.5, 0.9199, 0.5, 0.9199, 0.5, 0.9199, 0.5, 0.9199, 0.5, 0.9199, 0.5, 0.9199, 0.5, 0.9199, 0.5, 0.9199, 0.5, 0.9199, 0.5, 0.5488, 0.5, 0.5488, 0.5, 0.5488, 0.5, 0.5488, 0.5, 0.5488, 0.5, 0.5488, 0.5, 0.04102, 0.5, 0.04102, 0.5, 0.04102, 0.5, 0.04102, 0.5, 0.04102, 0.5, 0.04102, 0.5, 0.5488, 0.5, 0.5488, 0.5, 0.5488, 0.5, 0.5488, 0.5, 0.5488, 0.5, 0.5488, 0.5, 0.04102, 0.5, 0.04102, 0.5, 0.04102, 0.5, 0.04102, 0.5, 0.04102, 0.5, 0.04102, 0.5, 0.04102, 0.5, 0.04102, 0.5, 0.04102, 0.5, 0.04102, 0.5, 0.04102, 0.5, 0.04102, 0.5, 0.04102, 0.5, 0.04102, 0.5, 0.04102, 0.5, 0.04102, 0.5, 0.04102, 0.5, 0.04102, 0.5, 0.9199, 0.5, 0.9199, 0.5, 0.9199, 0.5, 0.9199, 0.5, 0.9199, 0.5, 0.9199, 0.5, 0.9199, 0.5, 0.9199, 0.5, 0.9199, 0.5, 0.9199, 0.5, 0.9199, 0.5, 0.9199, 0.5, 0.04102, 0.5, 0.04102, 0.5, 0.04102, 0.5, 0.9199, 0.5, 0.9199, 0.5, 0.9199, 0.5, 0.04102, 0.5, 0.04102, 0.5, 0.04102, 0.5, 0.9199, 0.5, 0.9199, 0.5, 0.9199, 0.5, 0.9199, 0.5, 0.9199, 0.5, 0.9199, 0.5, 0.04102, 0.5, 0.04102, 0.5, 0.04102, 0.5, 0.04102, 0.5, 0.04102, 0.5, 0.04102, 0.5, 0.01758, 0.5, 0.01758, 0.5, 0.01758, 0.5, 0.5527, 0.5, 0.5527, 0.5, 0.5527, 0.5, 0.01758, 0.5, 0.01758, 0.5, 0.01758, 0.5, 0.5488, 0.5, 0.5488, 0.5, 0.5488, 0.5, 0.5527, 0.5, 0.5527, 0.5, 0.5527, 0.5, 0.5488, 0.5, 0.5488, 0.5, 0.5488, 0.5, 0.9199, 0.5, 0.9199, 0.5, 0.9199, 0.5, 0.9199, 0.5, 0.9199, 0.5, 0.9199, 0.5, 0.9199, 0.5, 0.9199, 0.5, 0.9199, 0.5, 0.9199, 0.5, 0.9199, 0.5, 0.9199, 0.5, 0.01758, 0.5, 0.01758, 0.5, 0.01758, 0.5, 0.5527, 0.5, 0.5527, 0.5, 0.5527, 0.5, 0.01758, 0.5, 0.01758, 0.5, 0.01758, 0.5, 0.5488, 0.5, 0.5488, 0.5, 0.5488, 0.5, 0.5527, 0.5, 0.5527, 0.5, 0.5527, 0.5, 0.5488, 0.5, 0.5488, 0.5, 0.5488, 0.5, 0.04102, 0.5, 0.04102, 0.5, 0.04102, 0.5, 0.04102, 0.5, 0.04102, 0.5, 0.04102, 0.5, 0.9199, 0.5, 0.9199, 0.5, 0.9199, 0.5, 0.9199, 0.5, 0.9199, 0.5, 0.9199, 0.5, 0.9199, 0.5, 0.9199, 0.5, 0.9199, 0.5, 0.9199, 0.5, 0.9199, 0.5, 0.9199, 0.5, 0.04102, 0.5, 0.04102, 0.5, 0.04102, 0.5, 0.9199, 0.5, 0.9199, 0.5, 0.9199, 0.5, 0.04102, 0.5, 0.04102, 0.5, 0.04102, 0.5, 0.9199, 0.5, 0.9199, 0.5, 0.9199, 0.5, 0.9199, 0.5, 0.9199, 0.5, 0.9199, 0.5, 0.01758, 0.5, 0.01758, 0.5, 0.01758, 0.5, 0.01758, 0.5, 0.01758, 0.5, 0.01758, 0.5, 0.9199, 0.5, 0.9199, 0.5, 0.9199, 0.5, 0.9199, 0.5, 0.9199, 0.5, 0.9199, 0.5, 0.9199, 0.5, 0.9199, 0.5, 0.9199, 0.5, 0.9199, 0.5, 0.9199, 0.5, 0.9199, 0.5, 0.5488, 0.5, 0.5488, 0.5, 0.5488, 0.5, 0.5488, 0.5, 0.5488, 0.5, 0.5488, 0.5, 0.5488, 0.5, 0.5488, 0.5, 0.5488, 0.5, 0.5488, 0.5, 0.5488, 0.5, 0.5488, 0.5, 0.9199, 0.5, 0.9199, 0.5, 0.9199, 0.5, 0.9199, 0.5, 0.9199, 0.5, 0.9199, 0.5, 0.01758, 0.5, 0.01758, 0.5, 0.01758, 0.5, 0.01758, 0.5, 0.01758, 0.5, 0.01758, 0.5, 0.5488, 0.5, 0.5488, 0.5, 0.5488, 0.5, 0.5488, 0.5, 0.5488, 0.5, 0.5488, 0.5, 0.9199, 0.5, 0.9199, 0.5, 0.9199, 0.5, 0.9199, 0.5, 0.9199, 0.5, 0.9199, 0.5, 0.5488, 0.5, 0.5488, 0.5, 0.5488, 0.5, 0.5488, 0.5, 0.5488, 0.5, 0.5488, 0.5, 0.9199, 0.5, 0.9199, 0.5, 0.9199, 0.5, 0.9199, 0.5, 0.9199, 0.5, 0.9199, 0.5, 0.9199, 0.5, 0.9199, 0.5, 0.9199, 0.5, 0.9199, 0.5, 0.9199, 0.5, 0.9199, 0.5, 0.9199, 0.5, 0.9199, 0.5, 0.9199, 0.5, 0.9199, 0.5, 0.9199, 0.5, 0.9199, 0.5, 0.9199, 0.5, 0.9199, 0.5, 0.9199, 0.5, 0.9199, 0.5, 0.9199, 0.5, 0.9199, 0.5, 0.04102, 0.5, 0.04102, 0.5, 0.04102, 0.5, 0.9199, 0.5, 0.9199, 0.5, 0.9199, 0.5, 0.04102, 0.5, 0.04102, 0.5, 0.04102, 0.5, 0.04102, 0.5, 0.04102, 0.5, 0.04102, 0.5, 0.04102, 0.5, 0.04102, 0.5, 0.04102, 0.5, 0.04102, 0.5, 0.04102, 0.5, 0.04102, 0.5, 0.01758, 0.5, 0.01758, 0.5, 0.01758, 0.5, 0.5527, 0.5, 0.5527, 0.5, 0.5527, 0.5, 0.01758, 0.5, 0.01758, 0.5, 0.01758, 0.5, 0.5488, 0.5, 0.5488, 0.5, 0.5488, 0.5, 0.5527, 0.5, 0.5527, 0.5, 0.5527, 0.5, 0.5488, 0.5, 0.5488, 0.5, 0.5488, 0.5, 0.5488, 0.5, 0.5488, 0.5, 0.5488, 0.5, 0.04102, 0.5, 0.04102, 0.5, 0.04102, 0.5, 0.5488, 0.5, 0.5488, 0.5, 0.5488, 0.5, 0.04102, 0.5, 0.04102, 0.5, 0.04102, 0.5, 0.04102, 0.5, 0.04102, 0.5, 0.04102, 0.5, 0.04102, 0.5, 0.04102, 0.5, 0.04102, 0.5, 0.04102, 0.5, 0.04102, 0.5, 0.04102, 0.5, 0.9199, 0.5, 0.9199, 0.5, 0.9199, 0.5, 0.04102, 0.5, 0.04102, 0.5, 0.04102, 0.5, 0.01758, 0.5, 0.01758, 0.5, 0.01758, 0.5, 0.9199, 0.5, 0.9199, 0.5, 0.9199, 0.5, 0.01758, 0.5, 0.01758, 0.5, 0.01758, 0.5, 0.5488, 0.5, 0.5488, 0.5, 0.5488, 0.5, 0.04102, 0.5, 0.04102, 0.5, 0.04102, 0.5, 0.5488, 0.5, 0.5488, 0.5, 0.5488, 0.5, 0.04102, 0.5, 0.04102, 0.5, 0.04102, 0.5, 0.04102, 0.5, 0.04102, 0.5, 0.04102, 0.5, 0.04102, 0.5, 0.04102, 0.5, 0.04102, 0.5, 0.01758, 0.5, 0.01758, 0.5, 0.01758, 0.5, 0.5527, 0.5, 0.5527, 0.5, 0.5527, 0.5, 0.01758, 0.5, 0.01758, 0.5, 0.01758, 0.5, 0.5488, 0.5, 0.5488, 0.5, 0.5488, 0.5, 0.5527, 0.5, 0.5527, 0.5, 0.5527, 0.5, 0.5488, 0.5, 0.5488, 0.5, 0.5488, 0.5, 0.04102, 0.5, 0.04102, 0.5, 0.04102, 0.5, 0.04102, 0.5, 0.04102, 0.5, 0.04102, 0.5, 0.04102, 0.5, 0.04102, 0.5, 0.04102, 0.5, 0.9199, 0.5, 0.9199, 0.5, 0.9199, 0.5, 0.9199, 0.5, 0.9199, 0.5, 0.9199, 0.5, 0.04102, 0.5, 0.04102, 0.5, 0.04102, 0.5, 0.9199, 0.5, 0.9199, 0.5, 0.9199, 0.5, 0.04102, 0.5, 0.04102, 0.5, 0.04102, 0.5, 0.9199, 0.5, 0.9199, 0.5, 0.9199, 0.5, 0.9199, 0.5, 0.9199, 0.5, 0.9199, 0.5, 0.01758, 0.5, 0.01758, 0.5, 0.01758, 0.5, 0.01758, 0.5, 0.01758, 0.5, 0.01758, 0.5, 0.01758, 0.5, 0.01758, 0.5, 0.01758, 0.5, 0.01758, 0.5, 0.01758, 0.5, 0.01758, 0.5, 0.5488, 0.5, 0.5488, 0.5, 0.5488, 0.5, 0.5488, 0.5, 0.5488, 0.5, 0.5488, 0.5, 0.5488, 0.5, 0.5488, 0.5, 0.5488, 0.5, 0.5488, 0.5, 0.5488, 0.5, 0.5488, 0.5, 0.5488, 0.5, 0.5488, 0.5, 0.5488, 0.5, 0.5488, 0.5, 0.5488, 0.5, 0.5488, 0.5, 0.5488, 0.5, 0.5488, 0.5, 0.5488, 0.5, 0.5488, 0.5, 0.5488, 0.5, 0.5488, 0.5, 0.5488, 0.5, 0.5488, 0.5, 0.5488, 0.5, 0.5488, 0.5, 0.5488, 0.5, 0.5488, 0.5, 0.5488, 0.5, 0.5488, 0.5, 0.5488, 0.5, 0.5488, 0.5, 0.5488, 0.5, 0.5488, 0.5, 0.9199, 0.5, 0.9199, 0.5, 0.9199, 0.5, 0.9199, 0.5, 0.9199, 0.5, 0.9199, 0.5, 0.9199, 0.5, 0.9199, 0.5, 0.9199, 0.5, 0.9199, 0.5, 0.9199, 0.5, 0.9199, 0.5, 0.04102, 0.5, 0.04102, 0.5, 0.04102, 0.5, 0.04102, 0.5, 0.04102, 0.5, 0.04102, 0.5, 0.9199, 0.5, 0.9199, 0.5, 0.9199, 0.5, 0.9199, 0.5, 0.9199, 0.5, 0.9199, 0.5, 0.9199, 0.5, 0.9199, 0.5, 0.9199, 0.5, 0.9199, 0.5, 0.9199, 0.5, 0.9199, 0.5, 0.9199, 0.5, 0.9199, 0.5, 0.9199, 0.5, 0.9199, 0.5, 0.9199, 0.5, 0.9199, 0.5, 0.9199, 0.5, 0.9199, 0.5, 0.9199, 0.5, 0.9199, 0.5, 0.9199, 0.5, 0.9199, 0.5, 0.9199, 0.5, 0.9199, 0.5, 0.9199, 0.5, 0.9199, 0.5, 0.9199, 0.5, 0.9199, 0.5, 0.9199, 0.5, 0.9199, 0.5, 0.9199, 0.5, 0.9199, 0.5, 0.9199, 0.5, 0.9199, 0.5, 0.04102, 0.5, 0.04102, 0.5, 0.04102, 0.5, 0.04102, 0.5, 0.04102, 0.5, 0.04102, 0.5, 0.04102, 0.5, 0.04102, 0.5, 0.04102, 0.5, 0.04102, 0.5, 0.04102, 0.5, 0.04102, 0.5, 0.04102, 0.5, 0.04102, 0.5, 0.04102, 0.5, 0.04102, 0.5, 0.04102, 0.5, 0.04102, 0.5, 0.04102, 0.5, 0.04102, 0.5, 0.04102, 0.5, 0.04102, 0.5, 0.04102, 0.5, 0.04102, 0.5, 0.04102, 0.5, 0.04102, 0.5, 0.04102, 0.5, 0.04102, 0.5, 0.04102, 0.5, 0.04102, 0.5, 0.04102, 0.5, 0.04102, 0.5, 0.04102, 0.5, 0.04102, 0.5, 0.04102, 0.5, 0.04102, 0.5, 0.04102, 0.5, 0.04102, 0.5, 0.04102, 0.5, 0.04102, 0.5, 0.04102, 0.5, 0.04102, 0.5, 0.04102, 0.5, 0.04102, 0.5, 0.04102, 0.5, 0.04102, 0.5, 0.04102, 0.5, 0.04102, 0.5, 0.04102, 0.5, 0.04102, 0.5, 0.04102, 0.5, 0.04102, 0.5, 0.04102, 0.5, 0.04102, 0.5, 0.9199, 0.5, 0.9199, 0.5, 0.9199, 0.5, 0.9199, 0.5, 0.9199, 0.5, 0.9199, 0.5, 0.9434, 0.5, 0.9434, 0.5, 0.9434, 0.5, 0.9199, 0.5, 0.9199, 0.5, 0.9199, 0.5, 0.9434, 0.5, 0.9434, 0.5, 0.9434, 0.5, 0.9434, 0.5, 0.9434, 0.5, 0.9434, 0.5, 0.9199, 0.5, 0.9199, 0.5, 0.9199, 0.5, 0.9434, 0.5, 0.9434, 0.5, 0.9434, 0.5, 0.9199, 0.5, 0.9199, 0.5, 0.9199, 0.5, 0.9199, 0.5, 0.9199, 0.5, 0.9199, 0.5, 0.9199, 0.5, 0.9199, 0.5, 0.9199, 0.5, 0.9199, 0.5, 0.9199, 0.5, 0.9199, 0.5, 0.9199, 0.5, 0.9199, 0.5, 0.9199, 0.5, 0.9199, 0.5, 0.9199, 0.5, 0.9199, 0.5, 0.5488, 0.5, 0.5488, 0.5, 0.5488, 0.5, 0.5488, 0.5, 0.5488, 0.5, 0.5488, 0.5, 0.5488, 0.5, 0.5488, 0.5, 0.5488, 0.5, 0.5488, 0.5, 0.5488, 0.5, 0.5488, 0.5, 0.5488, 0.5, 0.5488, 0.5, 0.5488, 0.5, 0.5488, 0.5, 0.5488, 0.5, 0.5488, 0.5, 0.5488, 0.5, 0.5488, 0.5, 0.5488, 0.5, 0.5488, 0.5, 0.5488, 0.5, 0.5488, 0.5, 0.9199, 0.5, 0.9199, 0.5, 0.9199, 0.5, 0.9199, 0.5, 0.9199, 0.5, 0.9199, 0.5, 0.9199, 0.5, 0.9199, 0.5, 0.9199, 0.5, 0.9199, 0.5, 0.9199, 0.5, 0.9199, 0.5, 0.9199, 0.5, 0.9199, 0.5, 0.9199, 0.5, 0.9199, 0.5, 0.9199, 0.5, 0.9199, 0.5, 0.9199, 0.5, 0.9199, 0.5, 0.9199, 0.5, 0.9199, 0.5, 0.9199, 0.5, 0.9199, 0.5, 0.04102, 0.5, 0.04102, 0.5, 0.04102, 0.5, 0.04102, 0.5, 0.04102, 0.5, 0.04102, 0.5, 0.04102, 0.5, 0.04102, 0.5, 0.04102, 0.5, 0.04102, 0.5, 0.04102, 0.5, 0.04102, 0.5, 0.04102, 0.5, 0.04102, 0.5, 0.04102, 0.5, 0.04102, 0.5, 0.04102, 0.5, 0.04102, 0.5, 0.04102, 0.5, 0.04102, 0.5, 0.04102, 0.5, 0.04102, 0.5, 0.04102, 0.5, 0.04102, 0.5, 0.04102, 0.5, 0.04102, 0.5, 0.04102, 0.5, 0.04102, 0.5, 0.04102, 0.5, 0.04102, 0.5, 0.04102, 0.5, 0.04102, 0.5, 0.04102, 0.5, 0.04102, 0.5, 0.04102, 0.5, 0.04102, 0.5, 0.04102, 0.5, 0.04102, 0.5, 0.04102, 0.5, 0.04102, 0.5, 0.04102, 0.5, 0.04102, 0.5, 0.04102, 0.5, 0.04102, 0.5, 0.04102, 0.5, 0.04102, 0.5, 0.04102, 0.5, 0.04102, 0.5, 0.04102, 0.5, 0.04102, 0.5, 0.04102, 0.5, 0.04102, 0.5, 0.04102, 0.5, 0.04102, 0.5, 0.04102, 0.5, 0.04102, 0.5, 0.04102, 0.5, 0.04102, 0.5, 0.04102, 0.5, 0.04102, 0.5, 0.9199, 0.5, 0.9199, 0.5, 0.9199, 0.5, 0.9199, 0.5, 0.9199, 0.5, 0.9199, 0.5, 0.9199, 0.5, 0.9199, 0.5, 0.9199, 0.5, 0.9199, 0.5, 0.9199, 0.5, 0.9199, 0.5, 0.9199, 0.5, 0.9199, 0.5, 0.9199, 0.5, 0.9199, 0.5, 0.9199, 0.5, 0.9199, 0.5, 0.9199, 0.5, 0.9199, 0.5, 0.9199, 0.5, 0.9199, 0.5, 0.9199, 0.5, 0.9199, 0.5, 0.01758, 0.5, 0.01758, 0.5, 0.01758, 0.5, 0.01758, 0.5, 0.01758, 0.5, 0.01758, 0.5, 0.01758, 0.5, 0.01758, 0.5, 0.01758, 0.5, 0.01758, 0.5, 0.01758, 0.5, 0.01758, 0.5, 0.01758, 0.5, 0.01758, 0.5, 0.01758, 0.5, 0.01758, 0.5, 0.01758, 0.5, 0.01758, 0.5, 0.01758, 0.5, 0.01758, 0.5, 0.01758, 0.5, 0.01758, 0.5, 0.01758, 0.5, 0.01758, 0.5, 0.01758, 0.5, 0.01758, 0.5, 0.01758, 0.5, 0.01758, 0.5, 0.01758, 0.5, 0.01758, 0.5])
me_stand_renato.materials.append(mat_palette_011)
me_stand_renato.use_remesh_preserve_volume = False
me_stand_renato.use_remesh_preserve_attributes = False
me_stand_renato.use_mirror_vertex_groups = False
me_stand_renato.update()
me_stand_renato.normals_split_custom_set([tuple(v) for v in zip(*[iter([-1.0, 0.0, 0.0, -1.0, 0.0, 0.0, -1.0, 0.0, 0.0, -1.0, 0.0, 0.0, -1.0, 0.0, 0.0, -1.0, 0.0, 0.0, -1.0, 0.0, 0.0, -1.0, 0.0, 0.0, -1.0, 0.0, 0.0, -1.0, 0.0, 0.0, -1.0, 0.0, 0.0, -1.0, 0.0, 0.0, -1.0, 0.0, 0.0, -1.0, 0.0, 0.0, -1.0, 0.0, 0.0, -1.0, 0.0, 0.0, -1.0, 0.0, 0.0, -1.0, 0.0, 0.0, -1.0, 0.0, 0.0, -1.0, 0.0, 0.0, -1.0, 0.0, 0.0, -1.0, 0.0, 0.0, -1.0, 0.0, 0.0, -1.0, 0.0, 0.0, -1.0, 0.0, 0.0, -1.0, 0.0, 0.0, -1.0, 0.0, 0.0, -1.0, 0.0, 0.0, -1.0, 0.0, 0.0, -1.0, 0.0, 0.0, -1.0, 0.0, 0.0, -1.0, 0.0, 0.0, -1.0, 0.0, 0.0, -1.0, 0.0, 0.0, -1.0, 0.0, 0.0, -1.0, 0.0, 0.0, -1.0, 0.0, 0.0, -1.0, 0.0, 0.0, -1.0, 0.0, 0.0, -1.0, 0.0, 0.0, -1.0, 0.0, 0.0, -1.0, 0.0, 0.0, -1.0, 0.0, 0.0, -1.0, 0.0, 0.0, -1.0, 0.0, 0.0, -1.0, 0.0, 0.0, -1.0, 0.0, 0.0, -1.0, 0.0, 0.0, -1.0, 0.0, 0.0, -1.0, 0.0, 0.0, -1.0, 0.0, 0.0, -1.0, 0.0, 0.0, -1.0, 0.0, 0.0, -1.0, 0.0, 0.0, -1.0, 0.0, 0.0, -1.0, 0.0, 0.0, -1.0, 0.0, 0.0, -1.0, 0.0, 0.0, -1.0, 0.0, 0.0, -1.0, 0.0, 0.0, -1.0, 0.0, 0.0, -1.0, 0.0, 0.0, -1.0, 0.0, 0.0, -1.0, 0.0, 0.0, -1.0, 0.0, 0.0, -1.0, 0.0, 0.0, -1.0, 0.0, 0.0, -1.0, 0.0, 0.0, -1.0, 0.0, 0.0, -1.0, 0.0, 0.0, -1.0, 0.0, 0.0, -1.0, 0.0, 0.0, -1.0, 0.0, 0.0, -1.0, 0.0, 0.0, -1.0, 0.0, 0.0, -1.0, 0.0, 0.0, -1.0, 0.0, 0.0, -1.0, 0.0, 0.0, -1.0, 0.0, 0.0, -1.0, 0.0, 0.0, -1.0, 0.0, 0.0, -1.0, 0.0, 0.0, -1.0, 0.0, 0.0, -1.0, 0.0, 0.0, -1.0, 0.0, 0.0, -1.0, 0.0, 0.0, -1.0, 0.0, 0.0, -1.0, 0.0, 0.0, -1.0, 0.0, 0.0, -1.0, 0.0, 0.0, -1.0, 0.0, 0.0, -1.0, 0.0, 0.0, -1.0, 0.0, 0.0, -1.0, 0.0, 0.0, -1.0, 0.0, 0.0, -1.0, 0.0, 0.0, -1.0, 0.0, 0.0, -1.0, 0.0, 0.0, -1.0, 0.0, 0.0, -1.0, 0.0, 0.0, -1.0, 0.0, 0.0, -1.0, 0.0, 0.0, -1.0, 0.0, 0.0, -1.0, 0.0, 0.0, -1.0, 0.0, 0.0, -1.0, 0.0, 0.0, -1.0, 0.0, 0.0, -1.0, 0.0, 0.0, -1.0, 0.0, 0.0, -1.0, 0.0, 0.0, -1.0, 0.0, 0.0, -1.0, 0.0, 0.0, -1.0, 0.0, 0.0, -1.0, 0.0, 0.0, -1.0, 0.0, 0.0, -1.0, 0.0, 0.0, -1.0, 0.0, 0.0, -1.0, 0.0, 0.0, -1.0, 0.0, 0.0, -1.0, 0.0, 0.0, -1.0, 0.0, 0.0, -1.0, 0.0, 0.0, -1.0, 0.0, 0.0, -1.0, 0.0, 0.0, -1.0, 0.0, 0.0, -1.0, 0.0, 0.0, -1.0, 0.0, 0.0, -1.0, 0.0, 0.0, -1.0, 0.0, 0.0, -1.0, 0.0, 0.0, -1.0, 0.0, 0.0, -1.0, 0.0, 0.0, -1.0, 0.0, 0.0, -1.0, 0.0, 0.0, -1.0, 0.0, 0.0, -1.0, 0.0, 0.0, -1.0, 0.0, 0.0, -1.0, 0.0, 0.0, -1.0, 0.0, 0.0, -1.0, 0.0, 0.0, -1.0, 0.0, 0.0, -1.0, 0.0, 0.0, -1.0, 0.0, 0.0, -1.0, 0.0, 0.0, -1.0, 0.0, 0.0, -1.0, 0.0, 0.0, -1.0, 0.0, 0.0, -1.0, 0.0, 0.0, -1.0, 0.0, 0.0, -1.0, 0.0, 0.0, -1.0, 0.0, 0.0, -1.0, 0.0, 0.0, -1.0, 0.0, 0.0, -1.0, 0.0, 0.0, -1.0, 0.0, 0.0, -1.0, 0.0, 0.0, -1.0, 0.0, 0.0, -1.0, 0.0, 0.0, -1.0, 0.0, 0.0, -1.0, 0.0, 0.0, -1.0, 0.0, 0.0, -1.0, 0.0, 0.0, -1.0, 0.0, 0.0, -1.0, 0.0, 0.0, -1.0, 0.0, 0.0, -1.0, 0.0, 0.0, -1.0, 0.0, 0.0, -1.0, 0.0, 0.0, -1.0, 0.0, 0.0, -1.0, 0.0, 0.0, -1.0, 0.0, 0.0, -1.0, 0.0, 0.0, -1.0, 0.0, 0.0, -1.0, 0.0, 0.0, -1.0, 0.0, 0.0, -1.0, 0.0, 0.0, -1.0, 0.0, 0.0, -1.0, 0.0, 0.0, -1.0, 0.0, 0.0, -1.0, 0.0, 0.0, -1.0, 0.0, 0.0, -1.0, 0.0, 0.0, -1.0, 0.0, 0.0, -1.0, 0.0, 0.0, -1.0, 0.0, 0.0, -1.0, 0.0, 0.0, -1.0, 0.0, 0.0, -1.0, 0.0, 0.0, -1.0, 0.0, 0.0, -1.0, 0.0, 0.0, -1.0, 0.0, 0.0, -1.0, 0.0, 0.0, -1.0, 0.0, 0.0, -1.0, 0.0, 0.0, -1.0, 0.0, 0.0, -1.0, 0.0, 0.0, -1.0, 0.0, 0.0, -1.0, 0.0, 0.0, -1.0, 0.0, 0.0, -1.0, 0.0, 0.0, -1.0, 0.0, 0.0, -1.0, 0.0, 0.0, -1.0, 0.0, 0.0, -1.0, 0.0, 0.0, -1.0, 0.0, 0.0, -1.0, 0.0, 0.0, -1.0, 0.0, 0.0, -1.0, 0.0, 0.0, -1.0, 0.0, 0.0, -1.0, 0.0, 0.0, -1.0, 0.0, 0.0, -1.0, 0.0, 0.0, -1.0, 0.0, 0.0, -1.0, 0.0, 0.0, -1.0, 0.0, 0.0, -1.0, 0.0, 0.0, -1.0, 0.0, 0.0, -1.0, 0.0, 0.0, -1.0, 0.0, 0.0, -1.0, 0.0, 0.0, -1.0, 0.0, 0.0, -1.0, 0.0, 0.0, -1.0, 0.0, 0.0, -1.0, 0.0, 0.0, -1.0, 0.0, 0.0, -1.0, 0.0, 0.0, -1.0, 0.0, 0.0, -1.0, 0.0, 0.0, -1.0, 0.0, 0.0, -1.0, 0.0, 0.0, -1.0, 0.0, 0.0, -1.0, 0.0, 0.0, -1.0, 0.0, 0.0, -1.0, 0.0, 0.0, -1.0, 0.0, 0.0, -1.0, 0.0, 0.0, -1.0, 0.0, 0.0, -1.0, 0.0, 0.0, -1.0, 0.0, 0.0, -1.0, 0.0, 0.0, -1.0, 0.0, 0.0, -1.0, 0.0, 0.0, -1.0, 0.0, 0.0, -1.0, 0.0, 0.0, -1.0, 0.0, 0.0, -1.0, 0.0, 0.0, -1.0, 0.0, 0.0, -1.0, 0.0, 0.0, -1.0, 0.0, 0.0, -1.0, 0.0, 0.0, -1.0, 0.0, 0.0, -1.0, 0.0, 0.0, -1.0, 0.0, 0.0, -1.0, 0.0, 0.0, -1.0, 0.0, 0.0, -1.0, 0.0, 0.0, -1.0, 0.0, 0.0, -1.0, 0.0, 0.0, -1.0, 0.0, 0.0, -1.0, 0.0, 0.0, -1.0, 0.0, 0.0, -1.0, 0.0, 0.0, -1.0, 0.0, 0.0, -1.0, 0.0, 0.0, -1.0, 0.0, 0.0, -1.0, 0.0, 0.0, -1.0, 0.0, 0.0, -1.0, 0.0, 0.0, -1.0, 0.0, 0.0, -1.0, 0.0, 0.0, -1.0, 0.0, 0.0, -1.0, 0.0, 0.0, -1.0, 0.0, 0.0, -1.0, 0.0, 0.0, -1.0, 0.0, 0.0, -1.0, 0.0, 0.0, -1.0, 0.0, 0.0, -1.0, 0.0, 0.0, -1.0, 0.0, 0.0, -1.0, 0.0, 0.0, -1.0, 0.0, 0.0, -1.0, 0.0, 0.0, -1.0, 0.0, 0.0, -1.0, 0.0, 0.0, -1.0, 0.0, 0.0, 1.0, 0.0, 0.0, 1.0, 0.0, 0.0, 1.0, 0.0, 0.0, 1.0, 0.0, 0.0, 1.0, 0.0, 0.0, 1.0, 0.0, 0.0, 1.0, 0.0, 0.0, 1.0, 0.0, 0.0, 1.0, 0.0, 0.0, 1.0, 0.0, 0.0, 1.0, 0.0, 0.0, 1.0, 0.0, 0.0, 1.0, 0.0, 0.0, 1.0, 0.0, 0.0, 1.0, 0.0, 0.0, 1.0, 0.0, 0.0, 1.0, 0.0, 0.0, 1.0, 0.0, 0.0, 1.0, 0.0, 0.0, 1.0, 0.0, 0.0, 1.0, 0.0, 0.0, 1.0, 0.0, 0.0, 1.0, 0.0, 0.0, 1.0, 0.0, 0.0, 1.0, 0.0, 0.0, 1.0, 0.0, 0.0, 1.0, 0.0, 0.0, 1.0, 0.0, 0.0, 1.0, 0.0, 0.0, 1.0, 0.0, 0.0, 1.0, 0.0, 0.0, 1.0, 0.0, 0.0, 1.0, 0.0, 0.0, 1.0, 0.0, 0.0, 1.0, 0.0, 0.0, 1.0, 0.0, 0.0, 1.0, 0.0, 0.0, 1.0, 0.0, 0.0, 1.0, 0.0, 0.0, 1.0, 0.0, 0.0, 1.0, 0.0, 0.0, 1.0, 0.0, 0.0, 1.0, 0.0, 0.0, 1.0, 0.0, 0.0, 1.0, 0.0, 0.0, 1.0, 0.0, 0.0, 1.0, 0.0, 0.0, 1.0, 0.0, 0.0, 1.0, 0.0, 0.0, 1.0, 0.0, 0.0, 1.0, 0.0, 0.0, 1.0, 0.0, 0.0, 1.0, 0.0, 0.0, 1.0, 0.0, 0.0, 1.0, 0.0, 0.0, 1.0, 0.0, 0.0, 1.0, 0.0, 0.0, 1.0, 0.0, 0.0, 1.0, 0.0, 0.0, 1.0, 0.0, 0.0, 1.0, 0.0, 0.0, 1.0, 0.0, 0.0, 1.0, 0.0, 0.0, 1.0, 0.0, 0.0, 1.0, 0.0, 0.0, 1.0, 0.0, 0.0, 1.0, 0.0, 0.0, 1.0, 0.0, 0.0, 1.0, 0.0, 0.0, 1.0, 0.0, 0.0, 1.0, 0.0, 0.0, 1.0, 0.0, 0.0, 1.0, 0.0, 0.0, 1.0, 0.0, 0.0, 1.0, 0.0, 0.0, 1.0, 0.0, 0.0, 1.0, 0.0, 0.0, 1.0, 0.0, 0.0, 1.0, 0.0, 0.0, 1.0, 0.0, 0.0, 1.0, 0.0, 0.0, 1.0, 0.0, 0.0, 1.0, 0.0, 0.0, 1.0, 0.0, 0.0, 1.0, 0.0, 0.0, 1.0, 0.0, 0.0, 1.0, 0.0, 0.0, 1.0, 0.0, 0.0, 1.0, 0.0, 0.0, 1.0, 0.0, 0.0, 1.0, 0.0, 0.0, 1.0, 0.0, 0.0, 1.0, 0.0, 0.0, 1.0, 0.0, 0.0, 1.0, 0.0, 0.0, 1.0, 0.0, 0.0, 1.0, 0.0, 0.0, 1.0, 0.0, 0.0, 1.0, 0.0, 0.0, 1.0, 0.0, 0.0, 1.0, 0.0, 0.0, 1.0, 0.0, 0.0, 1.0, 0.0, 0.0, 1.0, 0.0, 0.0, 1.0, 0.0, 0.0, 1.0, 0.0, 0.0, 1.0, 0.0, 0.0, 1.0, 0.0, 0.0, 1.0, 0.0, 0.0, 1.0, 0.0, 0.0, 1.0, 0.0, 0.0, 1.0, 0.0, 0.0, 1.0, 0.0, 0.0, 1.0, 0.0, 0.0, 1.0, 0.0, 0.0, 1.0, 0.0, 0.0, 1.0, 0.0, 0.0, 1.0, 0.0, 0.0, 1.0, 0.0, 0.0, 1.0, 0.0, 0.0, 1.0, 0.0, 0.0, 1.0, 0.0, 0.0, 1.0, 0.0, 0.0, 1.0, 0.0, 0.0, 1.0, 0.0, 0.0, 1.0, 0.0, 0.0, 1.0, 0.0, 0.0, 1.0, 0.0, 0.0, 1.0, 0.0, 0.0, 1.0, 0.0, 0.0, 1.0, 0.0, 0.0, 1.0, 0.0, 0.0, 1.0, 0.0, 0.0, 1.0, 0.0, 0.0, 1.0, 0.0, 0.0, 1.0, 0.0, 0.0, 1.0, 0.0, 0.0, 1.0, 0.0, 0.0, 1.0, 0.0, 0.0, 1.0, 0.0, 0.0, 1.0, 0.0, 0.0, 1.0, 0.0, 0.0, 1.0, 0.0, 0.0, 1.0, 0.0, 0.0, 1.0, 0.0, 0.0, 1.0, 0.0, 0.0, 1.0, 0.0, 0.0, 1.0, 0.0, 0.0, 1.0, 0.0, 0.0, 1.0, 0.0, 0.0, 1.0, 0.0, 0.0, 1.0, 0.0, 0.0, 1.0, 0.0, 0.0, 1.0, 0.0, 0.0, 1.0, 0.0, 0.0, 1.0, 0.0, 0.0, 1.0, 0.0, 0.0, 1.0, 0.0, 0.0, 1.0, 0.0, 0.0, 1.0, 0.0, 0.0, 1.0, 0.0, 0.0, 1.0, 0.0, 0.0, 1.0, 0.0, 0.0, 1.0, 0.0, 0.0, 1.0, 0.0, 0.0, 1.0, 0.0, 0.0, 1.0, 0.0, 0.0, 1.0, 0.0, 0.0, 1.0, 0.0, 0.0, 1.0, 0.0, 0.0, 1.0, 0.0, 0.0, 1.0, 0.0, 0.0, 1.0, 0.0, 0.0, 1.0, 0.0, 0.0, 1.0, 0.0, 0.0, 1.0, 0.0, 0.0, 1.0, 0.0, 0.0, 1.0, 0.0, 0.0, 1.0, 0.0, 0.0, 1.0, 0.0, 0.0, 1.0, 0.0, 0.0, 1.0, 0.0, 0.0, 1.0, 0.0, 0.0, 1.0, 0.0, 0.0, 1.0, 0.0, 0.0, 1.0, 0.0, 0.0, 1.0, 0.0, 0.0, 1.0, 0.0, 0.0, 1.0, 0.0, 0.0, 1.0, 0.0, 0.0, 1.0, 0.0, 0.0, 1.0, 0.0, 0.0, 1.0, 0.0, 0.0, 1.0, 0.0, 0.0, 1.0, 0.0, 0.0, 1.0, 0.0, 0.0, 1.0, 0.0, 0.0, 1.0, 0.0, 0.0, 1.0, 0.0, 0.0, 1.0, 0.0, 0.0, 1.0, 0.0, 0.0, 1.0, 0.0, 0.0, 1.0, 0.0, 0.0, 1.0, 0.0, 0.0, 1.0, 0.0, 0.0, 1.0, 0.0, 0.0, 1.0, 0.0, 0.0, 1.0, 0.0, 0.0, 1.0, 0.0, 0.0, 1.0, 0.0, 0.0, 1.0, 0.0, 0.0, 1.0, 0.0, 0.0, 1.0, 0.0, 0.0, 1.0, 0.0, 0.0, 1.0, 0.0, 0.0, 1.0, 0.0, 0.0, 1.0, 0.0, 0.0, 1.0, 0.0, 0.0, 1.0, 0.0, 0.0, 1.0, 0.0, 0.0, 1.0, 0.0, 0.0, 1.0, 0.0, 0.0, 1.0, 0.0, 0.0, 1.0, 0.0, 0.0, 1.0, 0.0, 0.0, 1.0, 0.0, 0.0, 1.0, 0.0, 0.0, 1.0, 0.0, 0.0, 1.0, 0.0, 0.0, 1.0, 0.0, 0.0, 1.0, 0.0, 0.0, 1.0, 0.0, 0.0, 1.0, 0.0, 0.0, 1.0, 0.0, 0.0, 1.0, 0.0, 0.0, 1.0, 0.0, 0.0, 1.0, 0.0, 0.0, 1.0, 0.0, 0.0, 1.0, 0.0, 0.0, 1.0, 0.0, 0.0, 1.0, 0.0, 0.0, 1.0, 0.0, 0.0, 1.0, 0.0, 0.0, 1.0, 0.0, 0.0, 1.0, 0.0, 0.0, 1.0, 0.0, 0.0, 1.0, 0.0, 0.0, 1.0, 0.0, 0.0, 1.0, 0.0, 0.0, 1.0, 0.0, 0.0, 1.0, 0.0, 0.0, 1.0, 0.0, 0.0, 1.0, 0.0, 0.0, 1.0, 0.0, 0.0, 1.0, 0.0, 0.0, 1.0, 0.0, 0.0, 1.0, 0.0, 0.0, 1.0, 0.0, 0.0, 1.0, 0.0, 0.0, 1.0, 0.0, 0.0, 1.0, 0.0, 0.0, 1.0, 0.0, 0.0, 1.0, 0.0, 0.0, 1.0, 0.0, 0.0, 1.0, 0.0, 0.0, 1.0, 0.0, 0.0, 1.0, 0.0, 0.0, 1.0, 0.0, 0.0, 1.0, 0.0, 0.0, 1.0, 0.0, 0.0, 1.0, 0.0, 0.0, 1.0, 0.0, 0.0, 1.0, 0.0, 0.0, 1.0, 0.0, 0.0, 1.0, 0.0, 0.0, 1.0, 0.0, 0.0, 1.0, 0.0, 0.0, 1.0, 0.0, 0.0, 1.0, 0.0, 0.0, 0.0, 0.0, 1.0, 0.0, 0.0, 1.0, 0.0, 0.0, 1.0, 0.0, 0.0, 1.0, 0.0, 0.0, 1.0, 0.0, 0.0, 1.0, 0.0, 0.0, 1.0, 0.0, 0.0, 1.0, 0.0, 0.0, 1.0, 0.0, 0.0, 1.0, 0.0, 0.0, 1.0, 0.0, 0.0, 1.0, 0.0, 0.0, 1.0, 0.0, 0.0, 1.0, 0.0, 0.0, 1.0, 0.0, 0.0, 1.0, 0.0, 0.0, 1.0, 0.0, 0.0, 1.0, 0.0, 0.0, 1.0, 0.0, 0.0, 1.0, 0.0, 0.0, 1.0, 0.0, 0.0, 1.0, 0.0, 0.0, 1.0, 0.0, 0.0, 1.0, 0.0, 0.0, 1.0, 0.0, 0.0, 1.0, 0.0, 0.0, 1.0, 0.0, 0.0, 1.0, 0.0, 0.0, 1.0, 0.0, 0.0, 1.0, 0.0, 0.0, 1.0, 0.0, 0.0, 1.0, 0.0, 0.0, 1.0, 0.0, 0.0, 1.0, 0.0, 0.0, 1.0, 0.0, 0.0, 1.0, 0.0, 0.0, 1.0, 0.0, 0.0, 1.0, 0.0, 0.0, 1.0, 0.0, 0.0, 1.0, 0.0, 0.0, 1.0, 0.0, 0.0, 1.0, 0.0, 0.0, 1.0, 0.0, 0.0, 1.0, 0.0, 0.0, 1.0, 0.0, 0.0, 1.0, 0.0, 0.0, 1.0, 0.0, 0.0, 1.0, 0.0, 0.0, 1.0, 0.0, 0.0, 1.0, 0.0, 0.0, 1.0, 0.0, 0.0, 1.0, 0.0, 0.0, 1.0, 0.0, 0.0, 1.0, 0.0, 0.0, 1.0, 0.0, 0.0, 1.0, 0.0, 0.0, 1.0, 0.0, 0.0, 1.0, 0.0, 0.0, 1.0, 0.0, 0.0, 1.0, 0.0, 0.0, 1.0, 0.0, 0.0, 1.0, 0.0, 0.0, 1.0, 0.0, 0.0, 1.0, 0.0, 0.0, 1.0, 0.0, 0.0, 1.0, 0.0, 0.0, 1.0, 0.0, 0.0, 1.0, 0.0, 0.0, 1.0, 0.0, 0.0, 1.0, 0.0, 0.0, 1.0, 0.0, 0.0, 1.0, 0.0, 0.0, 1.0, 0.0, 0.0, 1.0, 0.0, 0.0, 1.0, 0.0, 0.0, 1.0, 0.0, 0.0, 1.0, 0.0, 0.0, 1.0, 0.0, 0.0, 1.0, 0.0, 0.0, 1.0, 0.0, 0.0, 1.0, 0.0, 0.0, 1.0, 0.0, 0.0, 1.0, 0.0, 0.0, 1.0, 0.0, 0.0, 1.0, 0.0, 0.0, 1.0, 0.0, 0.0, 1.0, 0.0, 0.0, 1.0, 0.0, 0.0, 1.0, 0.0, 0.0, 1.0, 0.0, 0.0, 1.0, 0.0, 0.0, 1.0, 0.0, 0.0, 1.0, 0.0, 0.0, 1.0, 0.0, 0.0, 1.0, 0.0, 0.0, 1.0, 0.0, 0.0, 1.0, 0.0, 0.0, 1.0, 0.0, 0.0, 1.0, 0.0, 0.0, 1.0, 0.0, 0.0, 1.0, 0.0, 0.0, 1.0, 0.0, 0.0, 1.0, 0.0, 0.0, 1.0, 0.0, 0.0, 1.0, 0.0, 0.0, 1.0, 0.0, 0.0, 1.0, 0.0, 0.0, 1.0, 0.0, 0.0, 1.0, 0.0, 0.0, 1.0, 0.0, 0.0, 1.0, 0.0, 0.0, 1.0, 0.0, 0.0, 1.0, 0.0, 0.0, 1.0, 0.0, 0.0, 1.0, 0.0, 0.0, 1.0, 0.0, 0.0, 1.0, 0.0, 0.0, 1.0, 0.0, 0.0, 1.0, 0.0, 0.0, 1.0, 0.0, 0.0, 1.0, 0.0, 0.0, 1.0, 0.0, 0.0, 1.0, 0.0, 0.0, 1.0, 0.0, 0.0, 1.0, 0.0, 0.0, 1.0, 0.0, 0.0, 1.0, 0.0, 0.0, 1.0, 0.0, 0.0, 1.0, 0.0, 0.0, 1.0, 0.0, 0.0, 1.0, 0.0, 0.0, 1.0, 0.0, 0.0, 1.0, 0.0, 0.0, 1.0, 0.0, 0.0, 1.0, 0.0, 0.0, 1.0, 0.0, 0.0, 1.0, 0.0, 0.0, 1.0, 0.0, 0.0, 1.0, 0.0, 0.0, 1.0, 0.0, 0.0, 1.0, 0.0, 0.0, 1.0, 0.0, 0.0, 1.0, 0.0, 0.0, 1.0, 0.0, 0.0, 1.0, 0.0, 0.0, 1.0, 0.0, 0.0, 1.0, 0.0, 0.0, 1.0, 0.0, 0.0, 1.0, 0.0, 0.0, 1.0, 0.0, 0.0, 1.0, 0.0, 0.0, 1.0, 0.0, 0.0, 1.0, 0.0, 0.0, 1.0, 0.0, 0.0, 1.0, 0.0, 0.0, 1.0, 0.0, 0.0, 1.0, 0.0, 0.0, 1.0, 0.0, 0.0, 1.0, 0.0, 0.0, 1.0, 0.0, 0.0, 1.0, 0.0, 0.0, 1.0, 0.0, 0.0, 1.0, 0.0, 0.0, 1.0, 0.0, 0.0, 1.0, 0.0, 0.0, 1.0, 0.0, 0.0, 1.0, 0.0, 0.0, 1.0, 0.0, 0.0, 1.0, 0.0, 0.0, 1.0, 0.0, 0.0, 1.0, 0.0, 0.0, 1.0, 0.0, 0.0, 1.0, 0.0, 0.0, 1.0, 0.0, 0.0, 1.0, 0.0, 0.0, 1.0, 0.0, 0.0, 1.0, 0.0, 0.0, 1.0, 0.0, 0.0, 1.0, 0.0, 0.0, 1.0, 0.0, 0.0, 1.0, 0.0, 0.0, 1.0, 0.0, 0.0, 1.0, 0.0, 0.0, 1.0, 0.0, 0.0, 1.0, 0.0, 0.0, 1.0, 0.0, 0.0, 1.0, 0.0, 0.0, 1.0, 0.0, 0.0, 1.0, 0.0, 0.0, 1.0, 0.0, 0.0, 1.0, 0.0, 0.0, 1.0, 0.0, 0.0, 1.0, 0.0, 0.0, 1.0, 0.0, 0.0, 1.0, 0.0, 0.0, 1.0, 0.0, 0.0, 1.0, 0.0, 0.0, 1.0, 0.0, 0.0, 1.0, 0.0, 0.0, 1.0, 0.0, 0.0, 1.0, 0.0, 0.0, 1.0, 0.0, 0.0, 1.0, 0.0, 0.0, 1.0, 0.0, 0.0, 1.0, 0.0, 0.0, 1.0, 0.0, 0.0, 1.0, 0.0, 0.0, 1.0, 0.0, 0.0, 1.0, 0.0, 0.0, 1.0, 0.0, 0.0, 1.0, 0.0, 0.0, 1.0, 0.0, 0.0, 1.0, 0.0, 0.0, 1.0, 0.0, 0.0, 1.0, 0.0, 0.0, 1.0, 0.0, 0.0, 1.0, 0.0, 0.0, 1.0, 0.0, 0.0, 1.0, 0.0, 0.0, 1.0, 0.0, 0.0, 1.0, 0.0, 0.0, 1.0, 0.0, 0.0, 1.0, 0.0, 0.0, 1.0, 0.0, 0.0, 1.0, 0.0, 0.0, 1.0, 0.0, 0.0, 1.0, 0.0, 0.0, 1.0, 0.0, 0.0, 1.0, 0.0, 0.0, 1.0, 0.0, 0.0, 1.0, 0.0, 0.0, 1.0, 0.0, 0.0, 1.0, 0.0, 0.0, 1.0, 0.0, 0.0, 1.0, 0.0, 0.0, 1.0, 0.0, 0.0, 1.0, 0.0, 0.0, 1.0, 0.0, 0.0, 1.0, 0.0, 0.0, 1.0, 0.0, 0.0, 1.0, 0.0, 0.0, 1.0, 0.0, 0.0, 1.0, 0.0, 0.0, 1.0, 0.0, 0.0, 1.0, 0.0, 0.0, 1.0, 0.0, 0.0, 1.0, 0.0, 0.0, 1.0, 0.0, 0.0, 1.0, 0.0, 0.0, 1.0, 0.0, 0.0, 1.0, 0.0, 0.0, 1.0, 0.0, 0.0, 1.0, 0.0, 0.0, 1.0, 0.0, 0.0, 1.0, 0.0, 0.0, 1.0, 0.0, 0.0, 1.0, 0.0, 0.0, 1.0, 0.0, 0.0, 1.0, 0.0, 0.0, 1.0, 0.0, 0.0, 1.0, 0.0, 0.0, 1.0, 0.0, 0.0, 1.0, 0.0, 0.0, 1.0, 0.0, 0.0, 1.0, 0.0, 0.0, 1.0, 0.0, 0.0, 1.0, 0.0, 0.0, 1.0, 0.0, 0.0, 1.0, 0.0, 0.0, 1.0, 0.0, 0.0, 1.0, 0.0, 0.0, 1.0, 0.0, 0.0, 1.0, 0.0, 0.0, 1.0, 0.0, 0.0, 1.0, 0.0, 0.0, 1.0, 0.0, 0.0, 1.0, 0.0, 0.0, 1.0, 0.0, 0.0, 1.0, 0.0, 0.0, 1.0, 0.0, 0.0, 1.0, 0.0, 0.0, 1.0, 0.0, 0.0, 1.0, 0.0, 0.0, 1.0, 0.0, 0.0, 1.0, 0.0, 0.0, 1.0, 0.0, 0.0, 1.0, 0.0, 0.0, 1.0, 0.0, 0.0, 1.0, 0.0, 0.0, 1.0, 0.0, 0.0, 1.0, 0.0, 0.0, 1.0, 0.0, 0.0, 1.0, 0.0, 0.0, 1.0, 0.0, 0.0, 1.0, 0.0, 0.0, 1.0, 0.0, 0.0, 1.0, 0.0, 0.0, 1.0, 0.0, 0.0, 1.0, 0.0, 0.0, 1.0, 0.0, 0.0, 1.0, 0.0, 0.0, 1.0, 0.0, 0.0, 1.0, 0.0, 0.0, 1.0, 0.0, 0.0, 1.0, 0.0, 0.0, 1.0, 0.0, 0.0, 1.0, 0.0, 0.0, 1.0, 0.0, 0.0, 1.0, 0.0, 0.0, 1.0, 0.0, 0.0, 1.0, 0.0, 0.0, 1.0, 0.0, 0.0, 1.0, 0.0, 0.0, 1.0, 0.0, 0.0, 1.0, 0.0, 0.0, 1.0, 0.0, 0.0, 1.0, 0.0, 0.0, 1.0, 0.0, 0.0, -1.0, 0.0, 0.0, -1.0, 0.0, 0.0, -1.0, 0.0, 0.0, -1.0, 0.0, 0.0, -1.0, 0.0, 0.0, -1.0, 0.0, 0.0, -1.0, 0.0, 0.0, -1.0, 0.0, 0.0, -1.0, 0.0, 0.0, -1.0, 0.0, 0.0, -1.0, 0.0, 0.0, -1.0, 0.0, 0.0, -1.0, 0.0, 0.0, -1.0, 0.0, 0.0, -1.0, 0.0, 0.0, -1.0, 0.0, 0.0, -1.0, 0.0, 0.0, -1.0, 0.0, 0.0, -1.0, 0.0, 0.0, -1.0, 0.0, 0.0, -1.0, 0.0, 0.0, -1.0, 0.0, 0.0, -1.0, 0.0, 0.0, -1.0, 0.0, 0.0, -1.0, 0.0, 0.0, -1.0, 0.0, 0.0, -1.0, 0.0, 0.0, -1.0, 0.0, 0.0, -1.0, 0.0, 0.0, -1.0, 0.0, 0.0, -1.0, 0.0, 0.0, -1.0, 0.0, 0.0, -1.0, 0.0, 0.0, -1.0, 0.0, 0.0, -1.0, 0.0, 0.0, -1.0, 0.0, 0.0, -1.0, 0.0, 0.0, -1.0, 0.0, 0.0, -1.0, 0.0, 0.0, -1.0, 0.0, 0.0, -1.0, 0.0, 0.0, -1.0, 0.0, 0.0, -1.0, 0.0, 0.0, -1.0, 0.0, 0.0, -1.0, 0.0, 0.0, -1.0, 0.0, 0.0, -1.0, 0.0, 0.0, -1.0, 0.0, 0.0, -1.0, 0.0, 0.0, -1.0, 0.0, 0.0, -1.0, 0.0, 0.0, -1.0, 0.0, 0.0, -1.0, 0.0, 0.0, -1.0, 0.0, 0.0, -1.0, 0.0, 0.0, -1.0, 0.0, 0.0, -1.0, 0.0, 0.0, -1.0, 0.0, 0.0, -1.0, 0.0, 0.0, -1.0, 0.0, 0.0, -1.0, 0.0, 0.0, -1.0, 0.0, 0.0, -1.0, 0.0, 0.0, -1.0, 0.0, 0.0, -1.0, 0.0, 0.0, -1.0, 0.0, 0.0, -1.0, 0.0, 0.0, -1.0, 0.0, 0.0, -1.0, 0.0, 0.0, -1.0, 0.0, 0.0, -1.0, 0.0, 0.0, -1.0, 0.0, 0.0, -1.0, 0.0, 0.0, -1.0, 0.0, 0.0, -1.0, 0.0, 0.0, -1.0, 0.0, 0.0, -1.0, 0.0, 0.0, -1.0, 0.0, 0.0, -1.0, 0.0, 0.0, -1.0, 0.0, 0.0, -1.0, 0.0, 0.0, -1.0, 0.0, 0.0, -1.0, 0.0, 0.0, -1.0, 0.0, 0.0, -1.0, 0.0, 0.0, -1.0, 0.0, 0.0, -1.0, 0.0, 0.0, -1.0, 0.0, 0.0, -1.0, 0.0, 0.0, -1.0, 0.0, 0.0, -1.0, 0.0, 0.0, -1.0, 0.0, 0.0, -1.0, 0.0, 0.0, -1.0, 0.0, 0.0, -1.0, 0.0, 0.0, -1.0, 0.0, 0.0, -1.0, 0.0, 0.0, -1.0, 0.0, 0.0, -1.0, 0.0, 0.0, -1.0, 0.0, 0.0, -1.0, 0.0, 0.0, -1.0, 0.0, 0.0, -1.0, 0.0, 0.0, -1.0, 0.0, 0.0, -1.0, 0.0, 0.0, -1.0, 0.0, 0.0, -1.0, 0.0, 0.0, -1.0, 0.0, 0.0, -1.0, 0.0, 0.0, -1.0, 0.0, 0.0, -1.0, 0.0, 0.0, -1.0, 0.0, 0.0, -1.0, 0.0, 0.0, -1.0, 0.0, 0.0, -1.0, 0.0, 0.0, -1.0, 0.0, 0.0, -1.0, 0.0, 0.0, -1.0, 0.0, 0.0, -1.0, 0.0, 0.0, -1.0, 0.0, 0.0, -1.0, 0.0, 0.0, -1.0, 0.0, 0.0, -1.0, 0.0, 0.0, -1.0, 0.0, 0.0, -1.0, 0.0, 0.0, -1.0, 0.0, 0.0, -1.0, 0.0, 0.0, -1.0, 0.0, 0.0, -1.0, 0.0, 0.0, -1.0, 0.0, 0.0, -1.0, 0.0, 0.0, -1.0, 0.0, 0.0, -1.0, 0.0, 0.0, -1.0, 0.0, 0.0, -1.0, 0.0, 0.0, -1.0, 0.0, 0.0, -1.0, 0.0, 0.0, -1.0, 0.0, 0.0, -1.0, 0.0, 0.0, -1.0, 0.0, 0.0, -1.0, 0.0, 0.0, -1.0, 0.0, 0.0, -1.0, 0.0, 0.0, -1.0, 0.0, 0.0, -1.0, 0.0, 0.0, -1.0, 0.0, 0.0, -1.0, 0.0, 0.0, -1.0, 0.0, 0.0, -1.0, 0.0, 0.0, -1.0, 0.0, 0.0, -1.0, 0.0, 0.0, -1.0, 0.0, 0.0, -1.0, 0.0, 0.0, -1.0, 0.0, 0.0, -1.0, 0.0, 0.0, -1.0, 0.0, 0.0, -1.0, 0.0, 0.0, -1.0, 0.0, 0.0, -1.0, 0.0, 0.0, -1.0, 0.0, 0.0, -1.0, 0.0, 0.0, -1.0, 0.0, 0.0, -1.0, 0.0, 0.0, -1.0, 0.0, 0.0, -1.0, 0.0, 0.0, -1.0, 0.0, 0.0, -1.0, 0.0, 0.0, -1.0, 0.0, 0.0, -1.0, 0.0, 0.0, -1.0, 0.0, 0.0, -1.0, 0.0, 0.0, -1.0, 0.0, 0.0, -1.0, 0.0, 0.0, -1.0, 0.0, 0.0, -1.0, 0.0, 0.0, -1.0, 0.0, 0.0, -1.0, 0.0, 0.0, -1.0, 0.0, 0.0, -1.0, 0.0, 0.0, -1.0, 0.0, 0.0, -1.0, 0.0, 0.0, -1.0, 0.0, 0.0, -1.0, 0.0, 0.0, -1.0, 0.0, 0.0, -1.0, 0.0, 0.0, -1.0, 0.0, 0.0, -1.0, 0.0, 0.0, -1.0, 0.0, 0.0, -1.0, 0.0, 0.0, -1.0, 0.0, 0.0, -1.0, 0.0, 0.0, -1.0, 0.0, 0.0, -1.0, 0.0, 0.0, -1.0, 0.0, 0.0, -1.0, 0.0, 0.0, -1.0, 0.0, 0.0, -1.0, 0.0, 0.0, -1.0, 0.0, 0.0, -1.0, 0.0, 0.0, -1.0, 0.0, 0.0, -1.0, 0.0, 0.0, -1.0, 0.0, 0.0, -1.0, 0.0, 0.0, -1.0, 0.0, 0.0, -1.0, 0.0, 0.0, -1.0, 0.0, 0.0, -1.0, 0.0, 0.0, -1.0, 0.0, 0.0, -1.0, 0.0, 0.0, -1.0, 0.0, 0.0, -1.0, 0.0, 0.0, -1.0, 0.0, 0.0, -1.0, 0.0, 0.0, -1.0, 0.0, 0.0, -1.0, 0.0, 0.0, -1.0, 0.0, 0.0, -1.0, 0.0, 0.0, -1.0, 0.0, 0.0, -1.0, 0.0, 0.0, -1.0, 0.0, 0.0, -1.0, 0.0, 0.0, -1.0, 0.0, -1.0, 0.0, 0.0, -1.0, 0.0, 0.0, -1.0, 0.0, 0.0, -1.0, 0.0, 0.0, -1.0, 0.0, 0.0, -1.0, 0.0, 0.0, -1.0, 0.0, 0.0, -1.0, 0.0, 0.0, -1.0, 0.0, 0.0, -1.0, 0.0, 0.0, -1.0, 0.0, 0.0, -1.0, 0.0, 0.0, -1.0, 0.0, 0.0, -1.0, 0.0, 0.0, -1.0, 0.0, 0.0, -1.0, 0.0, 0.0, -1.0, 0.0, 0.0, -1.0, 0.0, 0.0, -1.0, 0.0, 0.0, -1.0, 0.0, 0.0, -1.0, 0.0, 0.0, -1.0, 0.0, 0.0, -1.0, 0.0, 0.0, -1.0, 0.0, 0.0, -1.0, 0.0, 0.0, -1.0, 0.0, 0.0, -1.0, 0.0, 0.0, -1.0, 0.0, 0.0, -1.0, 0.0, 0.0, -1.0, 0.0, 0.0, -1.0, 0.0, 0.0, -1.0, 0.0, 0.0, -1.0, 0.0, 0.0, -1.0, 0.0, 0.0, -1.0, 0.0, 0.0, -1.0, 0.0, 0.0, -1.0, 0.0, 0.0, -1.0, 0.0, 0.0, -1.0, 0.0, 0.0, -1.0, 0.0, 0.0, -1.0, 0.0, 0.0, -1.0, 0.0, 0.0, -1.0, 0.0, 0.0, -1.0, 0.0, 0.0, -1.0, 0.0, 0.0, -1.0, 0.0, 0.0, -1.0, 0.0, 0.0, -1.0, 0.0, 0.0, -1.0, 0.0, 0.0, -1.0, 0.0, 0.0, -1.0, 0.0, 0.0, -1.0, 0.0, 0.0, -1.0, 0.0, 0.0, -1.0, 0.0, 0.0, -1.0, 0.0, 0.0, -1.0, 0.0, 0.0, -1.0, 0.0, 0.0, -1.0, 0.0, 0.0, -1.0, 0.0, 0.0, -1.0, 0.0, 0.0, -1.0, 0.0, 0.0, -1.0, 0.0, 0.0, -1.0, 0.0, 0.0, -1.0, 0.0, 0.0, -1.0, 0.0, 0.0, -1.0, 0.0, 0.0, -1.0, 0.0, 0.0, -1.0, 0.0, 0.0, -1.0, 0.0, 0.0, -1.0, 0.0, 0.0, -1.0, 0.0, 0.0, -1.0, 0.0, 0.0, -1.0, 0.0, 0.0, -1.0, 0.0, 0.0, -1.0, 0.0, 0.0, -1.0, 0.0, 0.0, -1.0, 0.0, 0.0, -1.0, 0.0, 0.0, -1.0, 0.0, 0.0, -1.0, 0.0, 0.0, -1.0, 0.0, 0.0, -1.0, 0.0, 0.0, -1.0, 0.0, 0.0, -1.0, 0.0, 0.0, -1.0, 0.0, 0.0, -1.0, 0.0, 0.0, -1.0, 0.0, 0.0, -1.0, 0.0, 0.0, -1.0, 0.0, 0.0, -1.0, 0.0, 0.0, -1.0, 0.0, 0.0, -1.0, 0.0, 0.0, -1.0, 0.0, 0.0, -1.0, 0.0, 0.0, -1.0, 0.0, 0.0, -1.0, 0.0, 0.0, -1.0, 0.0, 0.0, -1.0, 0.0, 0.0, -1.0, 0.0, 0.0, -1.0, 0.0, 0.0, -1.0, 0.0, 0.0, -1.0, 0.0, 0.0, -1.0, 0.0, 0.0, -1.0, 0.0, 0.0, -1.0, 0.0, 0.0, -1.0, 0.0, 0.0, -1.0, 0.0, 0.0, -1.0, 0.0, 0.0, -1.0, 0.0, 0.0, -1.0, 0.0, 0.0, -1.0, 0.0, 0.0, -1.0, 0.0, 0.0, -1.0, 0.0, 0.0, -1.0, 0.0, 0.0, -1.0, 0.0, 0.0, -1.0, 0.0, 0.0, -1.0, 0.0, 0.0, -1.0, 0.0, 0.0, -1.0, 0.0, 0.0, -1.0, 0.0, 0.0, -1.0, 0.0, 0.0, -1.0, 0.0, 0.0, -1.0, 0.0, 0.0, -1.0, 0.0, 0.0, -1.0, 0.0, 0.0, -1.0, 0.0, 0.0, -1.0, 0.0, 0.0, -1.0, 0.0, 0.0, -1.0, 0.0, 0.0, -1.0, 0.0, 0.0, -1.0, 0.0, 0.0, -1.0, 0.0, 0.0, -1.0, 0.0, 0.0, -1.0, 0.0, 0.0, -1.0, 0.0, 0.0, -1.0, 0.0, 0.0, -1.0, 0.0, 0.0, -1.0, 0.0, 0.0, -1.0, 0.0, 0.0, -1.0, 0.0, 0.0, -1.0, 0.0, 0.0, -1.0, 0.0, 0.0, -1.0, 0.0, 0.0, -1.0, 0.0, 0.0, -1.0, 0.0, 0.0, -1.0, 0.0, 0.0, -1.0, 0.0, 0.0, -1.0, 0.0, 0.0, -1.0, 0.0, 0.0, -1.0, 0.0, 0.0, -1.0, 0.0, 0.0, -1.0, 0.0, 0.0, -1.0, 0.0, 0.0, -1.0, 0.0, 0.0, -1.0, 0.0, 0.0, -1.0, 0.0, 0.0, -1.0, 0.0, 0.0, -1.0, 0.0, 0.0, -1.0, 0.0, 0.0, -1.0, 0.0, 0.0, -1.0, 0.0, 0.0, -1.0, 0.0, 0.0, -1.0, 0.0, 0.0, -1.0, 0.0, 0.0, -1.0, 0.0, 0.0, -1.0, 0.0, 0.0, -1.0, 0.0, 0.0, -1.0, 0.0, 0.0, -1.0, 0.0, 0.0, -1.0, 0.0, 0.0, -1.0, 0.0, 0.0, -1.0, 0.0, 0.0, -1.0, 0.0, 0.0, -1.0, 0.0, 0.0, -1.0, 0.0, 0.0, -1.0, 0.0, 0.0, -1.0, 0.0, 0.0, -1.0, 0.0, 0.0, -1.0, 0.0, 0.0, -1.0, 0.0, 0.0, -1.0, 0.0, 0.0, -1.0, 0.0, 0.0, -1.0, 0.0, 0.0, -1.0, 0.0, 0.0, -1.0, 0.0, 0.0, -1.0, 0.0, 0.0, -1.0, 0.0, 0.0, -1.0, 0.0, 0.0, -1.0, 0.0, 0.0, -1.0, 0.0, 0.0, -1.0, 0.0, 0.0, -1.0, 0.0, 0.0, -1.0, 0.0, 0.0, -1.0, 0.0, 0.0, -1.0, 0.0, 0.0, -1.0, 0.0, 0.0, -1.0, 0.0, 0.0, -1.0, 0.0, 0.0, 1.0, 0.0, 0.0, 1.0, 0.0, 0.0, 1.0, 0.0, 0.0, 1.0, 0.0, 0.0, 1.0, 0.0, 0.0, 1.0, 0.0, 0.0, 1.0, 0.0, 0.0, 1.0, 0.0, 0.0, 1.0, 0.0, 0.0, 1.0, 0.0, 0.0, 1.0, 0.0, 0.0, 1.0, 0.0, 0.0, 1.0, 0.0, 0.0, 1.0, 0.0, 0.0, 1.0, 0.0, 0.0, 1.0, 0.0, 0.0, 1.0, 0.0, 0.0, 1.0, 0.0, 0.0, 1.0, 0.0, 0.0, 1.0, 0.0, 0.0, 1.0, 0.0, 0.0, 1.0, 0.0, 0.0, 1.0, 0.0, 0.0, 1.0, 0.0, 0.0, 1.0, 0.0, 0.0, 1.0, 0.0, 0.0, 1.0, 0.0, 0.0, 1.0, 0.0, 0.0, 1.0, 0.0, 0.0, 1.0, 0.0, 0.0, 1.0, 0.0, 0.0, 1.0, 0.0, 0.0, 1.0, 0.0, 0.0, 1.0, 0.0, 0.0, 1.0, 0.0, 0.0, 1.0, 0.0, 0.0, 1.0, 0.0, 0.0, 1.0, 0.0, 0.0, 1.0, 0.0, 0.0, 1.0, 0.0, 0.0, 1.0, 0.0, 0.0, 1.0, 0.0, 0.0, 1.0, 0.0, 0.0, 1.0, 0.0, 0.0, 1.0, 0.0, 0.0, 1.0, 0.0, 0.0, 1.0, 0.0, 0.0, 1.0, 0.0, 0.0, 1.0, 0.0, 0.0, 1.0, 0.0, 0.0, 1.0, 0.0, 0.0, 1.0, 0.0, 0.0, 1.0, 0.0, 0.0, 1.0, 0.0, 0.0, 1.0, 0.0, 0.0, 1.0, 0.0, 0.0, 1.0, 0.0, 0.0, 1.0, 0.0, 0.0, 1.0, 0.0, 0.0, 1.0, 0.0, 0.0, 1.0, 0.0, 0.0, 1.0, 0.0, 0.0, 1.0, 0.0, 0.0, 1.0, 0.0, 0.0, 1.0, 0.0, 0.0, 1.0, 0.0, 0.0, 1.0, 0.0, 0.0, 1.0, 0.0, 0.0, 1.0, 0.0, 0.0, 1.0, 0.0, 0.0, 1.0, 0.0, 0.0, 1.0, 0.0, 0.0, 1.0, 0.0, 0.0, 1.0, 0.0, 0.0, 1.0, 0.0, 0.0, 1.0, 0.0, 0.0, 1.0, 0.0, 0.0, 1.0, 0.0, 0.0, 1.0, 0.0, 0.0, 1.0, 0.0, 0.0, 1.0, 0.0, 0.0, 1.0, 0.0, 0.0, 1.0, 0.0, 0.0, 1.0, 0.0, 0.0, 1.0, 0.0, 0.0, 1.0, 0.0, 0.0, 1.0, 0.0, 0.0, 1.0, 0.0, 0.0, 1.0, 0.0, 0.0, 1.0, 0.0, 0.0, 1.0, 0.0, 0.0, 1.0, 0.0, 0.0, 1.0, 0.0, 0.0, 1.0, 0.0, 0.0, 1.0, 0.0, 0.0, 1.0, 0.0, 0.0, 1.0, 0.0, 0.0, 1.0, 0.0, 0.0, 1.0, 0.0, 0.0, 1.0, 0.0, 0.0, 1.0, 0.0, 0.0, 1.0, 0.0, 0.0, 1.0, 0.0, 0.0, 1.0, 0.0, 0.0, 1.0, 0.0, 0.0, 1.0, 0.0, 0.0, 1.0, 0.0, 0.0, 1.0, 0.0, 0.0, 1.0, 0.0, 0.0, 1.0, 0.0, 0.0, 1.0, 0.0, 0.0, 1.0, 0.0, 0.0, 1.0, 0.0, 0.0, 1.0, 0.0, 0.0, 1.0, 0.0, 0.0, 1.0, 0.0, 0.0, 1.0, 0.0, 0.0, 1.0, 0.0, 0.0, 1.0, 0.0, 0.0, 1.0, 0.0, 0.0, 1.0, 0.0, 0.0, 1.0, 0.0, 0.0, 1.0, 0.0, 0.0, 1.0, 0.0, 0.0, 1.0, 0.0, 0.0, 1.0, 0.0, 0.0, 1.0, 0.0, 0.0, 1.0, 0.0, 0.0, 1.0, 0.0, 0.0, 1.0, 0.0, 0.0, 1.0, 0.0, 0.0, 1.0, 0.0, 0.0, 1.0, 0.0, 0.0, 1.0, 0.0, 0.0, 1.0, 0.0, 0.0, 1.0, 0.0, 0.0, 1.0, 0.0, 0.0, 1.0, 0.0, 0.0, 1.0, 0.0, 0.0, 1.0, 0.0, 0.0, 1.0, 0.0, 0.0, 1.0, 0.0, 0.0, 1.0, 0.0, 0.0, 1.0, 0.0, 0.0, 1.0, 0.0, 0.0, 1.0, 0.0, 0.0, 1.0, 0.0, 0.0, 1.0, 0.0, 0.0, 1.0, 0.0, 0.0, 1.0, 0.0, 0.0, 1.0, 0.0, 0.0, 1.0, 0.0, 0.0, 1.0, 0.0, 0.0, 1.0, 0.0, 0.0, 1.0, 0.0, 0.0, 1.0, 0.0, 0.0, 1.0, 0.0, 0.0, 1.0, 0.0, 0.0, 1.0, 0.0, 0.0, 1.0, 0.0, 0.0, 1.0, 0.0, 0.0, 1.0, 0.0])] * 3)])

# ---- objects
ob_stand_renato = bpy.data.objects.new('STAND_Renato', me_stand_renato)

# ---- transforms, parenting, visibility, modifiers, constraints
ob_stand_renato.location = (0.0, 0.0, 0.0)
ob_stand_renato.rotation_euler = (1.571, -0.0, 0.0)
ob_stand_renato.lineart.crease_threshold = 0.0

# ---- collection membership
col_collection_1.objects.link(ob_stand_renato)

# ---- scene / render settings (as saved in the file)
scene.frame_start = 1; scene.frame_end = 250; scene.frame_set(1)
scene.render.engine = 'BLENDER_EEVEE_NEXT'
scene.render.resolution_percentage = 50
scene.render.dither_intensity = 0.0
scene.cycles.use_denoising = False
scene.cycles.samples = 128
scene.cycles.sampling_pattern = 'TABULATED_SOBOL'
scene.cycles.use_adaptive_sampling = False
scene.cycles.use_light_tree = False
scene.cycles.blur_glossy = 0.0
scene.cycles.sample_clamp_indirect = 0.0
scene.view_settings.view_transform = 'Standard'
bpy.context.view_layer.update()

# ---- added for rendering (the .blend has no active camera and no usable light): camera, sun
cam_auto = bpy.data.cameras.new('AutoCamera')
cam_auto.lens = 50.0
cam_auto.sensor_width = 36.0
cam_auto.clip_end = 1000.0
ob_auto_camera = bpy.data.objects.new('AutoCamera', cam_auto)
scene.collection.objects.link(ob_auto_camera)
ob_auto_camera.location = (29.7658, -35.7189, 38.3126)
ob_auto_camera.rotation_euler = (1.09748, -7.21219e-08, 0.694738)
scene.camera = ob_auto_camera
light_auto_sun = bpy.data.lights.new('AutoSun', 'SUN')
light_auto_sun.energy = 3.0
light_auto_sun.angle = 0.0523599
ob_auto_sun = bpy.data.objects.new('AutoSun', light_auto_sun)
scene.collection.objects.link(ob_auto_sun)
ob_auto_sun.rotation_euler = (0.872665, 0.174533, 0.523599)
bpy.context.view_layer.update()
